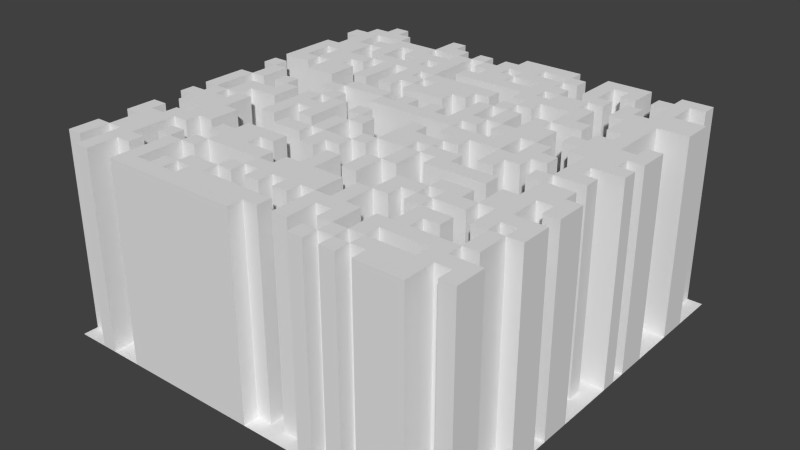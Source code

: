 # Source: test_maze.blend  (saved by Blender 2.68.0; exported with 4.5.12 LTS)
import bpy
from mathutils import Matrix  # noqa: F401  (used for matrix-valued properties, if any)

bpy.ops.wm.read_factory_settings(use_empty=True)
scene = bpy.context.scene
scene.name = 'Scene'

# ---- collections
col_collection_1 = bpy.data.collections.new('Collection 1'); scene.collection.children.link(col_collection_1)

# ---- world
world_world = bpy.data.worlds.new('World'); scene.world = world_world
world_world.color = (0.05088, 0.05088, 0.05088)
world_world.use_sun_shadow = False
world_world.sun_shadow_jitter_overblur = 0.0
world_world.cycles.sampling_method = 'MANUAL'
world_world.cycles.sample_map_resolution = 256

# ---- meshes
me_grid_001 = bpy.data.meshes.new('Grid.001')
me_grid_001.from_pydata([(1.0, -1.0, 0.0), (0.7778, -1.0, 0.0), (0.5556, -1.0, 0.0), (0.3333, -1.0, 0.0), (0.1111, -1.0, 0.0), (-0.1111, -1.0, 0.0), (-0.3333, -1.0, 0.0), (-0.5556, -1.0, 0.0), (-0.7778, -1.0, 0.0), (-1.0, -1.0, 0.0), (1.0, -0.7778, 0.0), (0.7778, -0.7778, 0.0), (0.5556, -0.7778, 0.0), (0.3333, -0.7778, 0.0), (0.1111, -0.7778, 0.0), (-0.1111, -0.7778, 0.0), (-0.3333, -0.7778, 0.0), (-0.5556, -0.7778, 0.0), (-0.7778, -0.7778, 0.0), (-1.0, -0.7778, 0.0), (1.0, -0.5556, 0.0), (0.7778, -0.5556, 0.0), (0.5556, -0.5556, 0.0), (0.3333, -0.5556, 0.0), (0.1111, -0.5556, 0.0), (-0.1111, -0.5556, 0.0), (-0.3333, -0.5556, 0.0), (-0.5556, -0.5556, 0.0), (-0.7778, -0.5556, 0.0), (-1.0, -0.5556, 0.0), (1.0, -0.3333, 0.0), (0.5556, -0.3333, 0.0), (0.3333, -0.3333, 0.0), (0.1111, -0.3333, 0.0), (-0.1111, -0.3333, 0.0), (-0.3333, -0.3333, 0.0), (-0.5556, -0.3333, 0.0), (-1.0, -0.3333, 0.0), (1.0, -0.1111, 0.0), (0.7778, -0.1111, 0.0), (0.5556, -0.1111, 0.0), (0.3333, -0.1111, 0.0), (-0.1111, -0.1111, 0.0), (-0.3333, -0.1111, 0.0), (-0.5556, -0.1111, 0.0), (-0.7778, -0.1111, 0.0), (-1.0, -0.1111, 0.0), (1.0, 0.1111, 0.0), (0.7778, 0.1111, 0.0), (0.5556, 0.1111, 0.0), (0.3333, 0.1111, 0.0), (0.1111, 0.1111, 0.0), (-0.1111, 0.1111, 0.0), (-0.3333, 0.1111, 0.0), (-0.5556, 0.1111, 0.0), (-0.7778, 0.1111, 0.0), (-1.0, 0.1111, 0.0), (1.0, 0.3333, 0.0), (0.5556, 0.3333, 0.0), (0.3333, 0.3333, 0.0), (0.1111, 0.3333, 0.0), (-0.1111, 0.3333, 0.0), (-0.3333, 0.3333, 0.0), (-0.5556, 0.3333, 0.0), (-0.7778, 0.3333, 0.0), (-1.0, 0.3333, 0.0), (1.0, 0.5556, 0.0), (0.5556, 0.5556, 0.0), (0.3333, 0.5556, 0.0), (0.1111, 0.5556, 0.0), (-0.1111, 0.5556, 0.0), (-0.3333, 0.5556, 0.0), (-0.5556, 0.5556, 0.0), (-0.7778, 0.5556, 0.0), (-1.0, 0.5556, 0.0), (1.0, 0.7778, 0.0), (0.7778, 0.7778, 0.0), (0.5556, 0.7778, 0.0), (0.3333, 0.7778, 0.0), (0.1111, 0.7778, 0.0), (-0.1111, 0.7778, 0.0), (-0.3333, 0.7778, 0.0), (-0.5556, 0.7778, 0.0), (-0.7778, 0.7778, 0.0), (-1.0, 0.7778, 0.0), (1.0, 1.0, 0.0), (0.7778, 1.0, 0.0), (0.5556, 1.0, 0.0), (0.3333, 1.0, 0.0), (0.1111, 1.0, 0.0), (-0.1111, 1.0, 0.0), (-0.3333, 1.0, 0.0), (-0.5556, 1.0, 0.0), (-0.7778, 1.0, 0.0), (-1.0, 1.0, 0.0), (0.9259, -1.0, 0.0), (0.8519, -1.0, 0.0), (0.7037, -1.0, 0.0), (0.6296, -1.0, 0.0), (0.4815, -1.0, 0.0), (0.4074, -1.0, 0.0), (0.2593, -1.0, 0.0), (0.1852, -1.0, 0.0), (0.03704, -1.0, 0.0), (-0.03704, -1.0, 0.0), (-0.1852, -1.0, 0.0), (-0.2593, -1.0, 0.0), (-0.4074, -1.0, 0.0), (-0.4815, -1.0, 0.0), (-0.6296, -1.0, 0.0), (-0.7037, -1.0, 0.0), (-0.8519, -1.0, 0.0), (-0.9259, -1.0, 0.0), (0.9259, -0.7778, 0.0), (0.8519, -0.7778, 0.0), (0.7037, -0.7778, 0.0), (0.6296, -0.7778, 0.0), (0.4815, -0.7778, 0.0), (0.4074, -0.7778, 0.0), (0.2593, -0.7778, 0.0), (0.1852, -0.7778, 0.0), (0.03704, -0.7778, 0.0), (-0.03704, -0.7778, 0.0), (-0.1852, -0.7778, 0.0), (-0.2593, -0.7778, 0.0), (-0.4074, -0.7778, 0.0), (-0.4815, -0.7778, 0.0), (-0.6296, -0.7778, 0.0), (-0.7037, -0.7778, 0.0), (-0.8519, -0.7778, 0.0), (-0.9259, -0.7778, 0.0), (0.3333, -0.9259, 0.0), (0.3333, -0.8519, 0.0), (0.1111, -0.8519, 0.0), (0.1111, -0.9259, 0.0), (-0.1111, -0.8519, 0.0), (-0.3333, -0.8519, 0.0), (-0.3333, -0.9259, 0.0), (-0.5556, -0.8519, 0.0), (-0.5556, -0.9259, 0.0), (1.0, -0.9259, 0.0), (1.0, -0.8519, 0.0), (0.7778, -0.8519, 0.0), (-0.7778, -0.8519, 0.0), (-0.7778, -0.9259, 0.0), (0.5556, -0.8519, 0.0), (0.5556, -0.9259, 0.0), (-1.0, -0.8519, 0.0), (-1.0, -0.9259, 0.0), (0.9259, -0.5556, 0.0), (0.8519, -0.5556, 0.0), (0.7037, -0.5556, 0.0), (0.6296, -0.5556, 0.0), (0.4815, -0.5556, 0.0), (0.4074, -0.5556, 0.0), (0.2593, -0.5556, 0.0), (0.1852, -0.5556, 0.0), (0.03704, -0.5556, 0.0), (-0.03704, -0.5556, 0.0), (-0.1852, -0.5556, 0.0), (-0.2593, -0.5556, 0.0), (-0.4815, -0.5556, 0.0), (-0.6296, -0.5556, 0.0), (-0.7037, -0.5556, 0.0), (-0.8519, -0.5556, 0.0), (-0.9259, -0.5556, 0.0), (1.0, -0.7037, 0.0), (1.0, -0.6296, 0.0), (0.7778, -0.6296, 0.0), (0.7778, -0.7037, 0.0), (-0.5556, -0.7037, 0.0), (-0.5556, -0.6296, 0.0), (-0.7778, -0.6296, 0.0), (-0.7778, -0.7037, 0.0), (0.5556, -0.6296, 0.0), (0.5556, -0.7037, 0.0), (-1.0, -0.6296, 0.0), (-1.0, -0.7037, 0.0), (0.3333, -0.6296, 0.0), (0.3333, -0.7037, 0.0), (0.1111, -0.7037, 0.0), (-0.1111, -0.6296, 0.0), (-0.1111, -0.7037, 0.0), (-0.3333, -0.6296, 0.0), (-0.3333, -0.7037, 0.0), (0.9259, -0.3333, 0.0), (0.8519, -0.3333, 0.0), (0.7037, -0.3333, 0.0), (0.6296, -0.3333, 0.0), (0.4815, -0.3333, 0.0), (0.4074, -0.3333, 0.0), (0.2593, -0.3333, 0.0), (0.1852, -0.3333, 0.0), (0.03704, -0.3333, 0.0), (-0.03704, -0.3333, 0.0), (-0.1852, -0.3333, 0.0), (-0.2593, -0.3333, 0.0), (-0.4074, -0.3333, 0.0), (-0.4815, -0.3333, 0.0), (-0.6296, -0.3333, 0.0), (-0.7037, -0.3333, 0.0), (-0.9259, -0.3333, 0.0), (-0.3333, -0.4815, 0.0), (-0.3333, -0.4074, 0.0), (-0.5556, -0.4074, 0.0), (-0.5556, -0.4815, 0.0), (1.0, -0.4815, 0.0), (1.0, -0.4074, 0.0), (0.7778, -0.4074, 0.0), (0.7778, -0.4815, 0.0), (-0.7778, -0.4074, 0.0), (-0.7778, -0.4815, 0.0), (0.5556, -0.4074, 0.0), (0.5556, -0.4815, 0.0), (-1.0, -0.4074, 0.0), (-1.0, -0.4815, 0.0), (0.3333, -0.4074, 0.0), (0.3333, -0.4815, 0.0), (0.1111, -0.4074, 0.0), (0.1111, -0.4815, 0.0), (-0.1111, -0.4074, 0.0), (-0.1111, -0.4815, 0.0), (0.9259, -0.1111, 0.0), (0.8519, -0.1111, 0.0), (0.7037, -0.1111, 0.0), (0.6296, -0.1111, 0.0), (0.4815, -0.1111, 0.0), (0.4074, -0.1111, 0.0), (0.2593, -0.1111, 0.0), (0.1852, -0.1111, 0.0), (0.03704, -0.1111, 0.0), (-0.03704, -0.1111, 0.0), (-0.1852, -0.1111, 0.0), (-0.2593, -0.1111, 0.0), (-0.4074, -0.1111, 0.0), (-0.4815, -0.1111, 0.0), (-0.6296, -0.1111, 0.0), (-0.7037, -0.1111, 0.0), (-0.8519, -0.1111, 0.0), (-0.9259, -0.1111, 0.0), (-0.3333, -0.2593, 0.0), (-0.3333, -0.1852, 0.0), (-0.5556, -0.1852, 0.0), (-0.5556, -0.2593, 0.0), (1.0, -0.2593, 0.0), (1.0, -0.1852, 0.0), (0.7778, -0.1852, 0.0), (0.7778, -0.2593, 0.0), (-0.7778, -0.1852, 0.0), (-0.7778, -0.2593, 0.0), (0.5556, -0.1852, 0.0), (0.5556, -0.2593, 0.0), (-1.0, -0.1852, 0.0), (-1.0, -0.2593, 0.0), (0.3333, -0.1852, 0.0), (0.3333, -0.2593, 0.0), (0.1111, -0.1852, 0.0), (0.1111, -0.2593, 0.0), (-0.1111, -0.1852, 0.0), (-0.1111, -0.2593, 0.0), (0.9259, 0.1111, 0.0), (0.8519, 0.1111, 0.0), (0.7037, 0.1111, 0.0), (0.6296, 0.1111, 0.0), (0.4815, 0.1111, 0.0), (0.4074, 0.1111, 0.0), (0.2593, 0.1111, 0.0), (0.1852, 0.1111, 0.0), (0.03704, 0.1111, 0.0), (-0.03704, 0.1111, 0.0), (-0.1852, 0.1111, 0.0), (-0.2593, 0.1111, 0.0), (-0.4074, 0.1111, 0.0), (-0.4815, 0.1111, 0.0), (-0.6296, 0.1111, 0.0), (-0.7037, 0.1111, 0.0), (-0.8519, 0.1111, 0.0), (-0.9259, 0.1111, 0.0), (-0.1111, -0.03704, 0.0), (-0.1111, 0.03704, 0.0), (-0.3333, 0.03704, 0.0), (-0.3333, -0.03704, 0.0), (-0.5556, 0.03704, 0.0), (-0.5556, -0.03704, 0.0), (1.0, -0.03704, 0.0), (1.0, 0.03704, 0.0), (0.7778, 0.03704, 0.0), (0.7778, -0.03704, 0.0), (-0.7778, 0.03704, 0.0), (-0.7778, -0.03704, 0.0), (0.5556, 0.03704, 0.0), (0.5556, -0.03704, 0.0), (-1.0, 0.03704, 0.0), (-1.0, -0.03704, 0.0), (0.3333, 0.03704, 0.0), (0.3333, -0.03704, 0.0), (0.1111, 0.03704, 0.0), (0.1111, -0.03704, 0.0), (0.9259, 0.3333, 0.0), (0.8519, 0.3333, 0.0), (0.7037, 0.3333, 0.0), (0.6296, 0.3333, 0.0), (0.4815, 0.3333, 0.0), (0.4074, 0.3333, 0.0), (0.2593, 0.3333, 0.0), (0.1852, 0.3333, 0.0), (0.03704, 0.3333, 0.0), (-0.03704, 0.3333, 0.0), (-0.1852, 0.3333, 0.0), (-0.2593, 0.3333, 0.0), (-0.4074, 0.3333, 0.0), (-0.4815, 0.3333, 0.0), (-0.6296, 0.3333, 0.0), (-0.8519, 0.3333, 0.0), (-0.9259, 0.3333, 0.0), (-0.1111, 0.1852, 0.0), (-0.1111, 0.2593, 0.0), (-0.3333, 0.2593, 0.0), (-0.3333, 0.1852, 0.0), (-0.5556, 0.2593, 0.0), (-0.5556, 0.1852, 0.0), (1.0, 0.1852, 0.0), (1.0, 0.2593, 0.0), (0.7778, 0.1852, 0.0), (-0.7778, 0.2593, 0.0), (-0.7778, 0.1852, 0.0), (0.5556, 0.2593, 0.0), (0.5556, 0.1852, 0.0), (-1.0, 0.2593, 0.0), (-1.0, 0.1852, 0.0), (0.3333, 0.2593, 0.0), (0.3333, 0.1852, 0.0), (0.1111, 0.2593, 0.0), (0.1111, 0.1852, 0.0), (0.9259, 0.5556, 0.0), (0.8519, 0.5556, 0.0), (0.7037, 0.5556, 0.0), (0.6296, 0.5556, 0.0), (0.4815, 0.5556, 0.0), (0.4074, 0.5556, 0.0), (0.2593, 0.5556, 0.0), (0.1852, 0.5556, 0.0), (0.03704, 0.5556, 0.0), (-0.03704, 0.5556, 0.0), (-0.1852, 0.5556, 0.0), (-0.2593, 0.5556, 0.0), (-0.4074, 0.5556, 0.0), (-0.4815, 0.5556, 0.0), (-0.6296, 0.5556, 0.0), (-0.7037, 0.5556, 0.0), (-0.8519, 0.5556, 0.0), (-0.9259, 0.5556, 0.0), (0.1111, 0.4074, 0.0), (0.1111, 0.4815, 0.0), (-0.3333, 0.4815, 0.0), (-0.3333, 0.4074, 0.0), (-0.5556, 0.4815, 0.0), (-0.5556, 0.4074, 0.0), (1.0, 0.4074, 0.0), (1.0, 0.4815, 0.0), (0.7778, 0.4815, 0.0), (0.7778, 0.4074, 0.0), (-0.7778, 0.4074, 0.0), (0.5556, 0.4815, 0.0), (0.5556, 0.4074, 0.0), (-1.0, 0.4815, 0.0), (-1.0, 0.4074, 0.0), (0.3333, 0.4815, 0.0), (0.3333, 0.4074, 0.0), (0.9259, 0.7778, 0.0), (0.8519, 0.7778, 0.0), (0.7037, 0.7778, 0.0), (0.6296, 0.7778, 0.0), (0.4815, 0.7778, 0.0), (0.4074, 0.7778, 0.0), (0.2593, 0.7778, 0.0), (0.1852, 0.7778, 0.0), (0.03704, 0.7778, 0.0), (-0.03704, 0.7778, 0.0), (-0.1852, 0.7778, 0.0), (-0.2593, 0.7778, 0.0), (-0.4074, 0.7778, 0.0), (-0.4815, 0.7778, 0.0), (-0.6296, 0.7778, 0.0), (-0.7037, 0.7778, 0.0), (-0.8519, 0.7778, 0.0), (-0.9259, 0.7778, 0.0), (0.1111, 0.6296, 0.0), (0.1111, 0.7037, 0.0), (-0.1111, 0.7037, 0.0), (-0.1111, 0.6296, 0.0), (-0.3333, 0.7037, 0.0), (-0.3333, 0.6296, 0.0), (-0.5556, 0.7037, 0.0), (-0.5556, 0.6296, 0.0), (1.0, 0.6296, 0.0), (1.0, 0.7037, 0.0), (0.7778, 0.7037, 0.0), (-0.7778, 0.7037, 0.0), (-0.7778, 0.6296, 0.0), (0.5556, 0.7037, 0.0), (0.5556, 0.6296, 0.0), (-1.0, 0.7037, 0.0), (-1.0, 0.6296, 0.0), (0.3333, 0.7037, 0.0), (0.3333, 0.6296, 0.0), (0.9259, 1.0, 0.0), (0.8519, 1.0, 0.0), (0.7037, 1.0, 0.0), (0.6296, 1.0, 0.0), (0.4815, 1.0, 0.0), (0.4074, 1.0, 0.0), (0.2593, 1.0, 0.0), (0.1852, 1.0, 0.0), (0.03704, 1.0, 0.0), (-0.03704, 1.0, 0.0), (-0.1852, 1.0, 0.0), (-0.2593, 1.0, 0.0), (-0.4074, 1.0, 0.0), (-0.4815, 1.0, 0.0), (-0.6296, 1.0, 0.0), (-0.7037, 1.0, 0.0), (-0.8519, 1.0, 0.0), (-0.9259, 1.0, 0.0), (0.3333, 0.8519, 0.0), (0.3333, 0.9259, 0.0), (0.1111, 0.9259, 0.0), (0.1111, 0.8519, 0.0), (-0.1111, 0.9259, 0.0), (-0.1111, 0.8519, 0.0), (-0.3333, 0.9259, 0.0), (-0.3333, 0.8519, 0.0), (-0.5556, 0.9259, 0.0), (-0.5556, 0.8519, 0.0), (1.0, 0.8519, 0.0), (1.0, 0.9259, 0.0), (0.7778, 0.9259, 0.0), (0.7778, 0.8519, 0.0), (-0.7778, 0.9259, 0.0), (-0.7778, 0.8519, 0.0), (0.5556, 0.9259, 0.0), (0.5556, 0.8519, 0.0), (-1.0, 0.9259, 0.0), (-1.0, 0.8519, 0.0), (0.1852, -0.9259, 0.0), (0.1852, -0.8519, 0.0), (0.2593, -0.9259, 0.0), (0.2593, -0.8519, 0.0), (-0.03704, -0.8519, 0.0), (0.03704, -0.9259, 0.0), (0.03704, -0.8519, 0.0), (-0.2593, -0.8519, 0.0), (-0.1852, -0.8519, 0.0), (-0.4815, -0.9259, 0.0), (-0.4815, -0.8519, 0.0), (-0.4074, -0.9259, 0.0), (-0.4074, -0.8519, 0.0), (0.8519, -0.9259, 0.0), (0.8519, -0.8519, 0.0), (0.9259, -0.9259, 0.0), (0.9259, -0.8519, 0.0), (-0.7037, -0.9259, 0.0), (-0.7037, -0.8519, 0.0), (-0.6296, -0.9259, 0.0), (-0.6296, -0.8519, 0.0), (0.6296, -0.9259, 0.0), (0.6296, -0.8519, 0.0), (0.7037, -0.8519, 0.0), (-0.9259, -0.9259, 0.0), (-0.9259, -0.8519, 0.0), (-0.8519, -0.9259, 0.0), (-0.8519, -0.8519, 0.0), (0.4074, -0.9259, 0.0), (0.4074, -0.8519, 0.0), (0.4815, -0.9259, 0.0), (0.4815, -0.8519, 0.0), (0.8519, -0.7037, 0.0), (0.8519, -0.6296, 0.0), (0.9259, -0.7037, 0.0), (0.9259, -0.6296, 0.0), (-0.7037, -0.7037, 0.0), (-0.7037, -0.6296, 0.0), (-0.6296, -0.7037, 0.0), (-0.6296, -0.6296, 0.0), (0.6296, -0.7037, 0.0), (0.6296, -0.6296, 0.0), (0.7037, -0.7037, 0.0), (0.7037, -0.6296, 0.0), (-0.9259, -0.7037, 0.0), (-0.9259, -0.6296, 0.0), (0.4074, -0.7037, 0.0), (0.4074, -0.6296, 0.0), (0.4815, -0.7037, 0.0), (0.4815, -0.6296, 0.0), (0.1852, -0.7037, 0.0), (0.1852, -0.6296, 0.0), (0.2593, -0.7037, 0.0), (0.2593, -0.6296, 0.0), (-0.03704, -0.7037, 0.0), (0.03704, -0.7037, 0.0), (-0.2593, -0.7037, 0.0), (-0.2593, -0.6296, 0.0), (-0.1852, -0.7037, 0.0), (-0.1852, -0.6296, 0.0), (-0.4815, -0.7037, 0.0), (-0.4815, -0.6296, 0.0), (-0.4074, -0.7037, 0.0), (-0.4074, -0.6296, 0.0), (-0.4815, -0.4815, 0.0), (-0.4815, -0.4074, 0.0), (-0.4074, -0.4074, 0.0), (0.8519, -0.4815, 0.0), (0.8519, -0.4074, 0.0), (0.9259, -0.4815, 0.0), (0.9259, -0.4074, 0.0), (-0.7037, -0.4815, 0.0), (-0.6296, -0.4815, 0.0), (-0.6296, -0.4074, 0.0), (0.6296, -0.4815, 0.0), (0.6296, -0.4074, 0.0), (0.7037, -0.4815, 0.0), (0.7037, -0.4074, 0.0), (-0.9259, -0.4815, 0.0), (-0.9259, -0.4074, 0.0), (-0.8519, -0.4815, 0.0), (-0.8519, -0.4074, 0.0), (0.4074, -0.4815, 0.0), (0.4074, -0.4074, 0.0), (0.4815, -0.4815, 0.0), (0.4815, -0.4074, 0.0), (0.1852, -0.4815, 0.0), (0.1852, -0.4074, 0.0), (0.2593, -0.4815, 0.0), (0.2593, -0.4074, 0.0), (-0.03704, -0.4815, 0.0), (-0.03704, -0.4074, 0.0), (0.03704, -0.4815, 0.0), (0.03704, -0.4074, 0.0), (-0.2593, -0.4815, 0.0), (-0.2593, -0.4074, 0.0), (-0.1852, -0.4815, 0.0), (-0.1852, -0.4074, 0.0), (-0.4815, -0.2593, 0.0), (-0.4815, -0.1852, 0.0), (-0.4074, -0.2593, 0.0), (-0.4074, -0.1852, 0.0), (0.8519, -0.2593, 0.0), (0.9259, -0.2593, 0.0), (0.9259, -0.1852, 0.0), (-0.7037, -0.2593, 0.0), (-0.7037, -0.1852, 0.0), (-0.6296, -0.2593, 0.0), (-0.6296, -0.1852, 0.0), (0.6296, -0.2593, 0.0), (0.6296, -0.1852, 0.0), (0.7037, -0.2593, 0.0), (0.7037, -0.1852, 0.0), (-0.9259, -0.2593, 0.0), (-0.9259, -0.1852, 0.0), (-0.8519, -0.2593, 0.0), (-0.8519, -0.1852, 0.0), (0.4074, -0.2593, 0.0), (0.4074, -0.1852, 0.0), (0.4815, -0.2593, 0.0), (0.4815, -0.1852, 0.0), (0.1852, -0.2593, 0.0), (0.1852, -0.1852, 0.0), (0.2593, -0.2593, 0.0), (0.2593, -0.1852, 0.0), (-0.03704, -0.2593, 0.0), (-0.03704, -0.1852, 0.0), (0.03704, -0.2593, 0.0), (0.03704, -0.1852, 0.0), (-0.2593, -0.2593, 0.0), (-0.2593, -0.1852, 0.0), (-0.1852, -0.2593, 0.0), (-0.1852, -0.1852, 0.0), (-0.2593, -0.03704, 0.0), (-0.2593, 0.03704, 0.0), (-0.1852, -0.03704, 0.0), (-0.1852, 0.03704, 0.0), (-0.4815, -0.03704, 0.0), (-0.4815, 0.03704, 0.0), (-0.4074, -0.03704, 0.0), (-0.4074, 0.03704, 0.0), (0.8519, -0.03704, 0.0), (0.8519, 0.03704, 0.0), (0.9259, -0.03704, 0.0), (0.9259, 0.03704, 0.0), (-0.7037, -0.03704, 0.0), (-0.7037, 0.03704, 0.0), (-0.6296, -0.03704, 0.0), (-0.6296, 0.03704, 0.0), (0.6296, -0.03704, 0.0), (0.6296, 0.03704, 0.0), (0.7037, -0.03704, 0.0), (0.7037, 0.03704, 0.0), (-0.9259, -0.03704, 0.0), (-0.9259, 0.03704, 0.0), (-0.8519, -0.03704, 0.0), (-0.8519, 0.03704, 0.0), (0.4074, -0.03704, 0.0), (0.4074, 0.03704, 0.0), (0.4815, -0.03704, 0.0), (0.4815, 0.03704, 0.0), (0.1852, -0.03704, 0.0), (0.1852, 0.03704, 0.0), (0.2593, -0.03704, 0.0), (0.2593, 0.03704, 0.0), (-0.03704, -0.03704, 0.0), (-0.03704, 0.03704, 0.0), (0.03704, -0.03704, 0.0), (0.03704, 0.03704, 0.0), (-0.2593, 0.1852, 0.0), (-0.2593, 0.2593, 0.0), (-0.1852, 0.1852, 0.0), (-0.1852, 0.2593, 0.0), (-0.4815, 0.1852, 0.0), (-0.4815, 0.2593, 0.0), (-0.4074, 0.1852, 0.0), (-0.4074, 0.2593, 0.0), (0.9259, 0.1852, 0.0), (0.9259, 0.2593, 0.0), (-0.7037, 0.1852, 0.0), (-0.7037, 0.2593, 0.0), (-0.6296, 0.1852, 0.0), (-0.6296, 0.2593, 0.0), (0.6296, 0.1852, 0.0), (0.6296, 0.2593, 0.0), (0.7037, 0.1852, 0.0), (0.7037, 0.2593, 0.0), (-0.9259, 0.1852, 0.0), (-0.9259, 0.2593, 0.0), (-0.8519, 0.1852, 0.0), (-0.8519, 0.2593, 0.0), (0.4074, 0.1852, 0.0), (0.4074, 0.2593, 0.0), (0.4815, 0.1852, 0.0), (0.1852, 0.1852, 0.0), (0.1852, 0.2593, 0.0), (0.2593, 0.1852, 0.0), (0.2593, 0.2593, 0.0), (-0.03704, 0.1852, 0.0), (-0.03704, 0.2593, 0.0), (0.03704, 0.1852, 0.0), (0.03704, 0.2593, 0.0), (-0.03704, 0.4074, 0.0), (0.03704, 0.4074, 0.0), (0.03704, 0.4815, 0.0), (-0.2593, 0.4074, 0.0), (-0.2593, 0.4815, 0.0), (-0.1852, 0.4074, 0.0), (-0.1852, 0.4815, 0.0), (-0.4815, 0.4074, 0.0), (-0.4815, 0.4815, 0.0), (-0.4074, 0.4074, 0.0), (-0.4074, 0.4815, 0.0), (0.8519, 0.4074, 0.0), (0.8519, 0.4815, 0.0), (0.9259, 0.4074, 0.0), (0.9259, 0.4815, 0.0), (-0.7037, 0.4074, 0.0), (-0.7037, 0.4815, 0.0), (-0.6296, 0.4074, 0.0), (-0.6296, 0.4815, 0.0), (0.6296, 0.4074, 0.0), (0.6296, 0.4815, 0.0), (0.7037, 0.4074, 0.0), (0.7037, 0.4815, 0.0), (-0.9259, 0.4074, 0.0), (-0.9259, 0.4815, 0.0), (-0.8519, 0.4074, 0.0), (-0.8519, 0.4815, 0.0), (0.4074, 0.4074, 0.0), (0.4074, 0.4815, 0.0), (0.4815, 0.4074, 0.0), (0.4815, 0.4815, 0.0), (0.1852, 0.4074, 0.0), (0.1852, 0.4815, 0.0), (0.2593, 0.4074, 0.0), (0.2593, 0.4815, 0.0), (-0.03704, 0.6296, 0.0), (0.03704, 0.6296, 0.0), (0.03704, 0.7037, 0.0), (-0.2593, 0.6296, 0.0), (-0.2593, 0.7037, 0.0), (-0.1852, 0.6296, 0.0), (-0.1852, 0.7037, 0.0), (-0.4815, 0.6296, 0.0), (-0.4815, 0.7037, 0.0), (-0.4074, 0.6296, 0.0), (-0.4074, 0.7037, 0.0), (0.8519, 0.6296, 0.0), (0.9259, 0.6296, 0.0), (-0.7037, 0.6296, 0.0), (-0.7037, 0.7037, 0.0), (-0.6296, 0.6296, 0.0), (-0.6296, 0.7037, 0.0), (0.6296, 0.6296, 0.0), (0.6296, 0.7037, 0.0), (0.7037, 0.6296, 0.0), (0.7037, 0.7037, 0.0), (-0.9259, 0.6296, 0.0), (-0.9259, 0.7037, 0.0), (-0.8519, 0.7037, 0.0), (0.4074, 0.7037, 0.0), (0.4815, 0.6296, 0.0), (0.4815, 0.7037, 0.0), (0.1852, 0.6296, 0.0), (0.1852, 0.7037, 0.0), (0.2593, 0.6296, 0.0), (0.2593, 0.7037, 0.0), (0.1852, 0.8519, 0.0), (0.1852, 0.9259, 0.0), (0.2593, 0.8519, 0.0), (0.2593, 0.9259, 0.0), (-0.03704, 0.8519, 0.0), (-0.03704, 0.9259, 0.0), (0.03704, 0.8519, 0.0), (-0.2593, 0.8519, 0.0), (-0.2593, 0.9259, 0.0), (-0.1852, 0.8519, 0.0), (-0.1852, 0.9259, 0.0), (-0.4815, 0.8519, 0.0), (-0.4815, 0.9259, 0.0), (-0.4074, 0.8519, 0.0), (-0.4074, 0.9259, 0.0), (0.8519, 0.8519, 0.0), (0.8519, 0.9259, 0.0), (0.9259, 0.8519, 0.0), (0.9259, 0.9259, 0.0), (-0.7037, 0.8519, 0.0), (-0.7037, 0.9259, 0.0), (-0.6296, 0.8519, 0.0), (-0.6296, 0.9259, 0.0), (0.6296, 0.8519, 0.0), (0.6296, 0.9259, 0.0), (0.7037, 0.8519, 0.0), (0.7037, 0.9259, 0.0), (-0.9259, 0.8519, 0.0), (-0.9259, 0.9259, 0.0), (-0.8519, 0.8519, 0.0), (-0.8519, 0.9259, 0.0), (0.4074, 0.8519, 0.0), (0.4074, 0.9259, 0.0), (0.4815, 0.8519, 0.0), (0.4815, 0.9259, 0.0), (0.7778, -1.0, 0.9605), (0.5556, -1.0, 0.9605), (0.3333, -1.0, 0.9605), (-0.1111, -1.0, 0.9605), (-0.3333, -1.0, 0.9605), (-0.5556, -1.0, 0.9605), (-0.7778, -1.0, 0.9605), (1.0, -0.7778, 0.9605), (0.7778, -0.7778, 0.9605), (0.5556, -0.7778, 0.9605), (0.3333, -0.7778, 0.9605), (0.1111, -0.7778, 0.9605), (-0.1111, -0.7778, 0.9605), (-0.3333, -0.7778, 0.9605), (-0.5556, -0.7778, 0.9605), (-0.7778, -0.7778, 0.9605), (-1.0, -0.7778, 0.9605), (1.0, -0.5556, 0.9605), (0.7778, -0.5556, 0.9605), (0.5556, -0.5556, 0.9605), (0.3333, -0.5556, 0.9605), (0.1111, -0.5556, 0.9605), (-0.1111, -0.5556, 0.9605), (-0.3333, -0.5556, 0.9605), (-0.5556, -0.5556, 0.9605), (-0.7778, -0.5556, 0.9605), (-1.0, -0.5556, 0.9605), (1.0, -0.3333, 0.9605), (0.7778, -0.3333, 0.9605), (0.5556, -0.3333, 0.9605), (0.1111, -0.3333, 0.9605), (-0.1111, -0.3333, 0.9605), (-0.3333, -0.3333, 0.9605), (-0.7778, -0.3333, 0.9605), (-1.0, -0.3333, 0.9605), (0.7778, -0.1111, 0.9605), (0.5556, -0.1111, 0.9605), (0.3333, -0.1111, 0.9605), (0.1111, -0.1111, 0.9605), (-0.1111, -0.1111, 0.9605), (-0.3333, -0.1111, 0.9605), (-0.5556, -0.1111, 0.9605), (-0.7778, -0.1111, 0.9605), (-1.0, -0.1111, 0.9605), (1.0, 0.1111, 0.9605), (0.7778, 0.1111, 0.9605), (0.5556, 0.1111, 0.9605), (0.3333, 0.1111, 0.9605), (0.1111, 0.1111, 0.9605), (-0.1111, 0.1111, 0.9605), (-0.5556, 0.1111, 0.9605), (-0.7778, 0.1111, 0.9605), (1.0, 0.3333, 0.9605), (0.7778, 0.3333, 0.9605), (0.5556, 0.3333, 0.9605), (0.3333, 0.3333, 0.9605), (0.1111, 0.3333, 0.9605), (-0.1111, 0.3333, 0.9605), (-0.3333, 0.3333, 0.9605), (-0.5556, 0.3333, 0.9605), (-0.7778, 0.3333, 0.9605), (-1.0, 0.3333, 0.9605), (0.7778, 0.5556, 0.9605), (0.5556, 0.5556, 0.9605), (0.3333, 0.5556, 0.9605), (0.1111, 0.5556, 0.9605), (-0.1111, 0.5556, 0.9605), (-0.3333, 0.5556, 0.9605), (-0.5556, 0.5556, 0.9605), (-0.7778, 0.5556, 0.9605), (-1.0, 0.5556, 0.9605), (1.0, 0.7778, 0.9605), (0.7778, 0.7778, 0.9605), (0.5556, 0.7778, 0.9605), (0.3333, 0.7778, 0.9605), (0.1111, 0.7778, 0.9605), (-0.1111, 0.7778, 0.9605), (-0.3333, 0.7778, 0.9605), (-0.5556, 0.7778, 0.9605), (-0.7778, 0.7778, 0.9605), (-1.0, 0.7778, 0.9605), (0.7778, 1.0, 0.9605), (0.5556, 1.0, 0.9605), (0.1111, 1.0, 0.9605), (-0.7778, 1.0, 0.9605), (0.8519, -1.0, 0.9605), (0.7037, -1.0, 0.9605), (0.6296, -1.0, 0.9605), (0.4815, -1.0, 0.9605), (0.4074, -1.0, 0.9605), (0.03704, -1.0, 0.9605), (-0.03704, -1.0, 0.9605), (-0.1852, -1.0, 0.9605), (-0.2593, -1.0, 0.9605), (-0.4074, -1.0, 0.9605), (-0.4815, -1.0, 0.9605), (-0.6296, -1.0, 0.9605), (-0.8519, -1.0, 0.9605), (0.9259, -0.7778, 0.9605), (0.8519, -0.7778, 0.9605), (0.7037, -0.7778, 0.9605), (0.6296, -0.7778, 0.9605), (0.4815, -0.7778, 0.9605), (0.4074, -0.7778, 0.9605), (0.2593, -0.7778, 0.9605), (0.1852, -0.7778, 0.9605), (0.03704, -0.7778, 0.9605), (-0.03704, -0.7778, 0.9605), (-0.1852, -0.7778, 0.9605), (-0.2593, -0.7778, 0.9605), (-0.4074, -0.7778, 0.9605), (-0.6296, -0.7778, 0.9605), (-0.7037, -0.7778, 0.9605), (-0.8519, -0.7778, 0.9605), (-0.9259, -0.7778, 0.9605), (0.3333, -0.9259, 0.9605), (0.3333, -0.8519, 0.9605), (0.1111, -0.8519, 0.9605), (0.1111, -0.9259, 0.9605), (-0.1111, -0.8519, 0.9605), (-0.1111, -0.9259, 0.9605), (-0.3333, -0.8519, 0.9605), (-0.3333, -0.9259, 0.9605), (-0.5556, -0.8519, 0.9605), (-0.5556, -0.9259, 0.9605), (1.0, -0.9259, 0.9605), (1.0, -0.8519, 0.9605), (0.7778, -0.8519, 0.9605), (0.7778, -0.9259, 0.9605), (-0.7778, -0.8519, 0.9605), (-0.7778, -0.9259, 0.9605), (0.5556, -0.8519, 0.9605), (0.5556, -0.9259, 0.9605), (-1.0, -0.8519, 0.9605), (-1.0, -0.9259, 0.9605), (0.9259, -0.5556, 0.9605), (0.8519, -0.5556, 0.9605), (0.7037, -0.5556, 0.9605), (0.6296, -0.5556, 0.9605), (0.4815, -0.5556, 0.9605), (0.4074, -0.5556, 0.9605), (0.2593, -0.5556, 0.9605), (0.1852, -0.5556, 0.9605), (0.03704, -0.5556, 0.9605), (-0.03704, -0.5556, 0.9605), (-0.1852, -0.5556, 0.9605), (-0.2593, -0.5556, 0.9605), (-0.4074, -0.5556, 0.9605), (-0.4815, -0.5556, 0.9605), (-0.7037, -0.5556, 0.9605), (-0.8519, -0.5556, 0.9605), (-0.9259, -0.5556, 0.9605), (0.7778, -0.7037, 0.9605), (-0.5556, -0.7037, 0.9605), (-0.5556, -0.6296, 0.9605), (-0.7778, -0.6296, 0.9605), (-0.7778, -0.7037, 0.9605), (0.5556, -0.6296, 0.9605), (0.5556, -0.7037, 0.9605), (-1.0, -0.6296, 0.9605), (0.3333, -0.6296, 0.9605), (0.3333, -0.7037, 0.9605), (0.1111, -0.6296, 0.9605), (0.1111, -0.7037, 0.9605), (-0.1111, -0.6296, 0.9605), (-0.1111, -0.7037, 0.9605), (-0.3333, -0.6296, 0.9605), (0.9259, -0.3333, 0.9605), (0.8519, -0.3333, 0.9605), (0.7037, -0.3333, 0.9605), (0.6296, -0.3333, 0.9605), (0.4815, -0.3333, 0.9605), (0.2593, -0.3333, 0.9605), (0.1852, -0.3333, 0.9605), (-0.03704, -0.3333, 0.9605), (-0.1852, -0.3333, 0.9605), (-0.2593, -0.3333, 0.9605), (-0.4074, -0.3333, 0.9605), (-0.6296, -0.3333, 0.9605), (-0.7037, -0.3333, 0.9605), (-0.8519, -0.3333, 0.9605), (-0.9259, -0.3333, 0.9605), (-0.3333, -0.4815, 0.9605), (-0.3333, -0.4074, 0.9605), (-0.5556, -0.4815, 0.9605), (1.0, -0.4815, 0.9605), (1.0, -0.4074, 0.9605), (0.7778, -0.4074, 0.9605), (0.7778, -0.4815, 0.9605), (-0.7778, -0.4074, 0.9605), (-0.7778, -0.4815, 0.9605), (0.5556, -0.4074, 0.9605), (0.5556, -0.4815, 0.9605), (-1.0, -0.4815, 0.9605), (0.3333, -0.4074, 0.9605), (0.3333, -0.4815, 0.9605), (0.1111, -0.4074, 0.9605), (0.1111, -0.4815, 0.9605), (-0.1111, -0.4074, 0.9605), (0.9259, -0.1111, 0.9605), (0.8519, -0.1111, 0.9605), (0.7037, -0.1111, 0.9605), (0.4815, -0.1111, 0.9605), (0.4074, -0.1111, 0.9605), (0.2593, -0.1111, 0.9605), (0.1852, -0.1111, 0.9605), (0.03704, -0.1111, 0.9605), (-0.1852, -0.1111, 0.9605), (-0.2593, -0.1111, 0.9605), (-0.4074, -0.1111, 0.9605), (-0.4815, -0.1111, 0.9605), (-0.6296, -0.1111, 0.9605), (-0.7037, -0.1111, 0.9605), (-0.8519, -0.1111, 0.9605), (-0.9259, -0.1111, 0.9605), (-0.3333, -0.2593, 0.9605), (-0.3333, -0.1852, 0.9605), (-0.5556, -0.1852, 0.9605), (-0.5556, -0.2593, 0.9605), (1.0, -0.2593, 0.9605), (1.0, -0.1852, 0.9605), (0.7778, -0.1852, 0.9605), (0.7778, -0.2593, 0.9605), (-0.7778, -0.1852, 0.9605), (-0.7778, -0.2593, 0.9605), (0.5556, -0.1852, 0.9605), (0.5556, -0.2593, 0.9605), (-1.0, -0.1852, 0.9605), (-1.0, -0.2593, 0.9605), (0.3333, -0.1852, 0.9605), (0.3333, -0.2593, 0.9605), (0.1111, -0.1852, 0.9605), (-0.1111, -0.2593, 0.9605), (0.9259, 0.1111, 0.9605), (0.8519, 0.1111, 0.9605), (0.7037, 0.1111, 0.9605), (0.6296, 0.1111, 0.9605), (0.4815, 0.1111, 0.9605), (0.4074, 0.1111, 0.9605), (0.2593, 0.1111, 0.9605), (0.1852, 0.1111, 0.9605), (0.03704, 0.1111, 0.9605), (-0.03704, 0.1111, 0.9605), (-0.1852, 0.1111, 0.9605), (-0.2593, 0.1111, 0.9605), (-0.4074, 0.1111, 0.9605), (-0.4815, 0.1111, 0.9605), (-0.7037, 0.1111, 0.9605), (-0.8519, 0.1111, 0.9605), (-0.9259, 0.1111, 0.9605), (-0.1111, -0.03704, 0.9605), (-0.3333, 0.03704, 0.9605), (-0.3333, -0.03704, 0.9605), (-0.5556, 0.03704, 0.9605), (-0.5556, -0.03704, 0.9605), (0.7778, 0.03704, 0.9605), (0.7778, -0.03704, 0.9605), (-0.7778, 0.03704, 0.9605), (-0.7778, -0.03704, 0.9605), (0.5556, 0.03704, 0.9605), (0.5556, -0.03704, 0.9605), (-1.0, 0.03704, 0.9605), (-1.0, -0.03704, 0.9605), (0.3333, 0.03704, 0.9605), (0.3333, -0.03704, 0.9605), (0.1111, 0.03704, 0.9605), (0.1111, -0.03704, 0.9605), (0.9259, 0.3333, 0.9605), (0.8519, 0.3333, 0.9605), (0.7037, 0.3333, 0.9605), (0.6296, 0.3333, 0.9605), (0.4815, 0.3333, 0.9605), (0.4074, 0.3333, 0.9605), (0.2593, 0.3333, 0.9605), (0.1852, 0.3333, 0.9605), (-0.03704, 0.3333, 0.9605), (-0.1852, 0.3333, 0.9605), (-0.2593, 0.3333, 0.9605), (-0.4074, 0.3333, 0.9605), (-0.4815, 0.3333, 0.9605), (-0.6296, 0.3333, 0.9605), (-0.7037, 0.3333, 0.9605), (-0.8519, 0.3333, 0.9605), (-0.9259, 0.3333, 0.9605), (-0.1111, 0.1852, 0.9605), (-0.1111, 0.2593, 0.9605), (-0.3333, 0.2593, 0.9605), (-0.3333, 0.1852, 0.9605), (-0.5556, 0.1852, 0.9605), (1.0, 0.1852, 0.9605), (1.0, 0.2593, 0.9605), (0.7778, 0.2593, 0.9605), (0.7778, 0.1852, 0.9605), (-0.7778, 0.2593, 0.9605), (0.5556, 0.2593, 0.9605), (0.5556, 0.1852, 0.9605), (-1.0, 0.2593, 0.9605), (-1.0, 0.1852, 0.9605), (0.3333, 0.2593, 0.9605), (0.3333, 0.1852, 0.9605), (0.1111, 0.2593, 0.9605), (0.1111, 0.1852, 0.9605), (0.8519, 0.5556, 0.9605), (0.7037, 0.5556, 0.9605), (0.4815, 0.5556, 0.9605), (0.4074, 0.5556, 0.9605), (0.2593, 0.5556, 0.9605), (0.1852, 0.5556, 0.9605), (0.03704, 0.5556, 0.9605), (-0.03704, 0.5556, 0.9605), (-0.1852, 0.5556, 0.9605), (-0.2593, 0.5556, 0.9605), (-0.4074, 0.5556, 0.9605), (-0.4815, 0.5556, 0.9605), (-0.6296, 0.5556, 0.9605), (-0.7037, 0.5556, 0.9605), (-0.8519, 0.5556, 0.9605), (-0.9259, 0.5556, 0.9605), (0.1111, 0.4074, 0.9605), (0.1111, 0.4815, 0.9605), (-0.1111, 0.4815, 0.9605), (-0.1111, 0.4074, 0.9605), (-0.3333, 0.4815, 0.9605), (-0.3333, 0.4074, 0.9605), (-0.5556, 0.4815, 0.9605), (-0.5556, 0.4074, 0.9605), (1.0, 0.4074, 0.9605), (0.7778, 0.4815, 0.9605), (0.7778, 0.4074, 0.9605), (-0.7778, 0.4815, 0.9605), (-0.7778, 0.4074, 0.9605), (0.5556, 0.4815, 0.9605), (0.5556, 0.4074, 0.9605), (-1.0, 0.4815, 0.9605), (-1.0, 0.4074, 0.9605), (0.3333, 0.4815, 0.9605), (0.3333, 0.4074, 0.9605), (0.9259, 0.7778, 0.9605), (0.8519, 0.7778, 0.9605), (0.7037, 0.7778, 0.9605), (0.6296, 0.7778, 0.9605), (0.4815, 0.7778, 0.9605), (0.4074, 0.7778, 0.9605), (0.2593, 0.7778, 0.9605), (0.1852, 0.7778, 0.9605), (0.03704, 0.7778, 0.9605), (-0.03704, 0.7778, 0.9605), (-0.1852, 0.7778, 0.9605), (-0.2593, 0.7778, 0.9605), (-0.4074, 0.7778, 0.9605), (-0.4815, 0.7778, 0.9605), (-0.6296, 0.7778, 0.9605), (-0.7037, 0.7778, 0.9605), (-0.8519, 0.7778, 0.9605), (-0.9259, 0.7778, 0.9605), (0.1111, 0.6296, 0.9605), (0.1111, 0.7037, 0.9605), (-0.1111, 0.7037, 0.9605), (-0.1111, 0.6296, 0.9605), (-0.3333, 0.7037, 0.9605), (-0.3333, 0.6296, 0.9605), (-0.5556, 0.7037, 0.9605), (-0.5556, 0.6296, 0.9605), (1.0, 0.6296, 0.9605), (1.0, 0.7037, 0.9605), (0.7778, 0.7037, 0.9605), (0.7778, 0.6296, 0.9605), (-0.7778, 0.7037, 0.9605), (-0.7778, 0.6296, 0.9605), (0.5556, 0.7037, 0.9605), (0.5556, 0.6296, 0.9605), (-1.0, 0.6296, 0.9605), (0.3333, 0.7037, 0.9605), (0.3333, 0.6296, 0.9605), (0.9259, 1.0, 0.9605), (0.8519, 1.0, 0.9605), (0.6296, 1.0, 0.9605), (0.4815, 1.0, 0.9605), (0.4074, 1.0, 0.9605), (0.2593, 1.0, 0.9605), (0.1852, 1.0, 0.9605), (0.03704, 1.0, 0.9605), (-0.03704, 1.0, 0.9605), (-0.4074, 1.0, 0.9605), (-0.4815, 1.0, 0.9605), (-0.8519, 1.0, 0.9605), (0.3333, 0.8519, 0.9605), (0.3333, 0.9259, 0.9605), (0.1111, 0.9259, 0.9605), (0.1111, 0.8519, 0.9605), (-0.1111, 0.9259, 0.9605), (-0.1111, 0.8519, 0.9605), (-0.3333, 0.9259, 0.9605), (-0.3333, 0.8519, 0.9605), (-0.5556, 0.8519, 0.9605), (0.7778, 0.9259, 0.9605), (0.7778, 0.8519, 0.9605), (-0.7778, 0.9259, 0.9605), (-0.7778, 0.8519, 0.9605), (0.5556, 0.9259, 0.9605), (0.5556, 0.8519, 0.9605), (-1.0, 0.8519, 0.9605), (0.1852, -0.9259, 0.9605), (0.1852, -0.8519, 0.9605), (0.2593, -0.9259, 0.9605), (0.2593, -0.8519, 0.9605), (-0.03704, -0.9259, 0.9605), (-0.03704, -0.8519, 0.9605), (0.03704, -0.9259, 0.9605), (0.03704, -0.8519, 0.9605), (-0.2593, -0.9259, 0.9605), (-0.2593, -0.8519, 0.9605), (-0.1852, -0.9259, 0.9605), (-0.1852, -0.8519, 0.9605), (-0.4815, -0.9259, 0.9605), (-0.4815, -0.8519, 0.9605), (-0.4074, -0.9259, 0.9605), (-0.4074, -0.8519, 0.9605), (0.8519, -0.9259, 0.9605), (0.8519, -0.8519, 0.9605), (0.9259, -0.9259, 0.9605), (0.9259, -0.8519, 0.9605), (-0.7037, -0.8519, 0.9605), (-0.6296, -0.9259, 0.9605), (-0.6296, -0.8519, 0.9605), (0.6296, -0.9259, 0.9605), (0.6296, -0.8519, 0.9605), (0.7037, -0.9259, 0.9605), (0.7037, -0.8519, 0.9605), (-0.9259, -0.9259, 0.9605), (-0.9259, -0.8519, 0.9605), (-0.8519, -0.9259, 0.9605), (-0.8519, -0.8519, 0.9605), (0.4074, -0.9259, 0.9605), (0.4074, -0.8519, 0.9605), (0.4815, -0.9259, 0.9605), (0.4815, -0.8519, 0.9605), (0.8519, -0.7037, 0.9605), (0.8519, -0.6296, 0.9605), (0.9259, -0.7037, 0.9605), (0.9259, -0.6296, 0.9605), (-0.7037, -0.7037, 0.9605), (-0.7037, -0.6296, 0.9605), (-0.6296, -0.7037, 0.9605), (-0.6296, -0.6296, 0.9605), (0.6296, -0.7037, 0.9605), (0.6296, -0.6296, 0.9605), (0.7037, -0.7037, 0.9605), (0.7037, -0.6296, 0.9605), (-0.9259, -0.7037, 0.9605), (-0.9259, -0.6296, 0.9605), (-0.8519, -0.7037, 0.9605), (-0.8519, -0.6296, 0.9605), (0.4074, -0.7037, 0.9605), (0.4815, -0.7037, 0.9605), (0.1852, -0.7037, 0.9605), (0.1852, -0.6296, 0.9605), (0.2593, -0.7037, 0.9605), (0.2593, -0.6296, 0.9605), (-0.03704, -0.7037, 0.9605), (-0.03704, -0.6296, 0.9605), (0.03704, -0.7037, 0.9605), (0.03704, -0.6296, 0.9605), (-0.2593, -0.7037, 0.9605), (-0.2593, -0.6296, 0.9605), (-0.1852, -0.7037, 0.9605), (-0.1852, -0.6296, 0.9605), (-0.4815, -0.7037, 0.9605), (-0.4815, -0.6296, 0.9605), (-0.4074, -0.6296, 0.9605), (-0.4815, -0.4815, 0.9605), (-0.4815, -0.4074, 0.9605), (-0.4074, -0.4815, 0.9605), (-0.4074, -0.4074, 0.9605), (0.8519, -0.4815, 0.9605), (0.8519, -0.4074, 0.9605), (0.9259, -0.4815, 0.9605), (0.9259, -0.4074, 0.9605), (-0.7037, -0.4815, 0.9605), (-0.7037, -0.4074, 0.9605), (-0.6296, -0.4815, 0.9605), (-0.6296, -0.4074, 0.9605), (0.6296, -0.4815, 0.9605), (0.6296, -0.4074, 0.9605), (0.7037, -0.4815, 0.9605), (0.7037, -0.4074, 0.9605), (-0.9259, -0.4815, 0.9605), (-0.9259, -0.4074, 0.9605), (-0.8519, -0.4815, 0.9605), (-0.8519, -0.4074, 0.9605), (0.4074, -0.4815, 0.9605), (0.4074, -0.4074, 0.9605), (0.4815, -0.4815, 0.9605), (0.4815, -0.4074, 0.9605), (0.1852, -0.4815, 0.9605), (0.1852, -0.4074, 0.9605), (-0.03704, -0.4815, 0.9605), (-0.03704, -0.4074, 0.9605), (0.03704, -0.4815, 0.9605), (0.03704, -0.4074, 0.9605), (-0.2593, -0.4815, 0.9605), (-0.2593, -0.4074, 0.9605), (-0.1852, -0.4074, 0.9605), (-0.4815, -0.2593, 0.9605), (-0.4815, -0.1852, 0.9605), (-0.4074, -0.2593, 0.9605), (-0.4074, -0.1852, 0.9605), (0.8519, -0.2593, 0.9605), (0.8519, -0.1852, 0.9605), (0.9259, -0.2593, 0.9605), (0.9259, -0.1852, 0.9605), (-0.7037, -0.2593, 0.9605), (-0.7037, -0.1852, 0.9605), (0.6296, -0.2593, 0.9605), (0.6296, -0.1852, 0.9605), (0.7037, -0.2593, 0.9605), (-0.9259, -0.2593, 0.9605), (-0.9259, -0.1852, 0.9605), (-0.8519, -0.2593, 0.9605), (-0.8519, -0.1852, 0.9605), (0.4074, -0.2593, 0.9605), (0.4074, -0.1852, 0.9605), (0.4815, -0.2593, 0.9605), (0.4815, -0.1852, 0.9605), (0.1852, -0.2593, 0.9605), (0.1852, -0.1852, 0.9605), (0.2593, -0.2593, 0.9605), (0.2593, -0.1852, 0.9605), (-0.03704, -0.2593, 0.9605), (-0.03704, -0.1852, 0.9605), (0.03704, -0.2593, 0.9605), (0.03704, -0.1852, 0.9605), (-0.2593, -0.2593, 0.9605), (-0.2593, -0.1852, 0.9605), (-0.1852, -0.2593, 0.9605), (-0.1852, -0.1852, 0.9605), (-0.2593, -0.03704, 0.9605), (-0.2593, 0.03704, 0.9605), (-0.1852, -0.03704, 0.9605), (-0.1852, 0.03704, 0.9605), (-0.4815, -0.03704, 0.9605), (-0.4815, 0.03704, 0.9605), (-0.4074, -0.03704, 0.9605), (-0.4074, 0.03704, 0.9605), (0.8519, -0.03704, 0.9605), (0.8519, 0.03704, 0.9605), (0.9259, -0.03704, 0.9605), (0.9259, 0.03704, 0.9605), (-0.7037, -0.03704, 0.9605), (-0.7037, 0.03704, 0.9605), (-0.6296, -0.03704, 0.9605), (-0.6296, 0.03704, 0.9605), (0.6296, -0.03704, 0.9605), (0.6296, 0.03704, 0.9605), (0.7037, -0.03704, 0.9605), (0.7037, 0.03704, 0.9605), (-0.9259, -0.03704, 0.9605), (-0.9259, 0.03704, 0.9605), (-0.8519, -0.03704, 0.9605), (-0.8519, 0.03704, 0.9605), (0.4074, 0.03704, 0.9605), (0.4815, -0.03704, 0.9605), (0.4815, 0.03704, 0.9605), (0.1852, -0.03704, 0.9605), (0.1852, 0.03704, 0.9605), (0.2593, -0.03704, 0.9605), (0.2593, 0.03704, 0.9605), (0.03704, -0.03704, 0.9605), (0.03704, 0.03704, 0.9605), (-0.2593, 0.1852, 0.9605), (-0.2593, 0.2593, 0.9605), (-0.1852, 0.1852, 0.9605), (-0.1852, 0.2593, 0.9605), (-0.4815, 0.1852, 0.9605), (-0.4815, 0.2593, 0.9605), (-0.4074, 0.1852, 0.9605), (-0.4074, 0.2593, 0.9605), (0.8519, 0.1852, 0.9605), (0.8519, 0.2593, 0.9605), (0.9259, 0.1852, 0.9605), (0.9259, 0.2593, 0.9605), (-0.7037, 0.2593, 0.9605), (-0.6296, 0.2593, 0.9605), (0.6296, 0.1852, 0.9605), (0.6296, 0.2593, 0.9605), (0.7037, 0.1852, 0.9605), (0.7037, 0.2593, 0.9605), (-0.9259, 0.1852, 0.9605), (-0.9259, 0.2593, 0.9605), (-0.8519, 0.1852, 0.9605), (0.4074, 0.1852, 0.9605), (0.4074, 0.2593, 0.9605), (0.4815, 0.1852, 0.9605), (0.4815, 0.2593, 0.9605), (0.1852, 0.1852, 0.9605), (0.1852, 0.2593, 0.9605), (0.2593, 0.1852, 0.9605), (0.2593, 0.2593, 0.9605), (-0.03704, 0.1852, 0.9605), (-0.03704, 0.2593, 0.9605), (0.03704, 0.1852, 0.9605), (0.03704, 0.2593, 0.9605), (-0.03704, 0.4074, 0.9605), (-0.03704, 0.4815, 0.9605), (0.03704, 0.4074, 0.9605), (0.03704, 0.4815, 0.9605), (-0.2593, 0.4074, 0.9605), (-0.2593, 0.4815, 0.9605), (-0.1852, 0.4074, 0.9605), (-0.1852, 0.4815, 0.9605), (-0.4815, 0.4074, 0.9605), (-0.4815, 0.4815, 0.9605), (-0.4074, 0.4074, 0.9605), (-0.4074, 0.4815, 0.9605), (0.8519, 0.4074, 0.9605), (0.8519, 0.4815, 0.9605), (0.9259, 0.4074, 0.9605), (-0.7037, 0.4074, 0.9605), (-0.7037, 0.4815, 0.9605), (-0.6296, 0.4074, 0.9605), (-0.6296, 0.4815, 0.9605), (0.6296, 0.4074, 0.9605), (0.6296, 0.4815, 0.9605), (0.7037, 0.4074, 0.9605), (0.7037, 0.4815, 0.9605), (-0.9259, 0.4074, 0.9605), (-0.9259, 0.4815, 0.9605), (-0.8519, 0.4074, 0.9605), (-0.8519, 0.4815, 0.9605), (0.4074, 0.4074, 0.9605), (0.4815, 0.4074, 0.9605), (0.4815, 0.4815, 0.9605), (0.1852, 0.4074, 0.9605), (0.1852, 0.4815, 0.9605), (0.2593, 0.4074, 0.9605), (0.2593, 0.4815, 0.9605), (-0.03704, 0.6296, 0.9605), (-0.03704, 0.7037, 0.9605), (0.03704, 0.6296, 0.9605), (0.03704, 0.7037, 0.9605), (-0.2593, 0.6296, 0.9605), (-0.2593, 0.7037, 0.9605), (-0.1852, 0.6296, 0.9605), (-0.1852, 0.7037, 0.9605), (-0.4815, 0.6296, 0.9605), (-0.4815, 0.7037, 0.9605), (-0.4074, 0.6296, 0.9605), (-0.4074, 0.7037, 0.9605), (0.8519, 0.6296, 0.9605), (0.8519, 0.7037, 0.9605), (0.9259, 0.6296, 0.9605), (0.9259, 0.7037, 0.9605), (-0.7037, 0.6296, 0.9605), (-0.7037, 0.7037, 0.9605), (-0.6296, 0.6296, 0.9605), (-0.6296, 0.7037, 0.9605), (0.6296, 0.6296, 0.9605), (0.6296, 0.7037, 0.9605), (0.7037, 0.6296, 0.9605), (0.7037, 0.7037, 0.9605), (-0.9259, 0.6296, 0.9605), (-0.9259, 0.7037, 0.9605), (-0.8519, 0.6296, 0.9605), (-0.8519, 0.7037, 0.9605), (0.4074, 0.6296, 0.9605), (0.4074, 0.7037, 0.9605), (0.4815, 0.6296, 0.9605), (0.4815, 0.7037, 0.9605), (0.1852, 0.6296, 0.9605), (0.1852, 0.7037, 0.9605), (0.2593, 0.6296, 0.9605), (0.2593, 0.7037, 0.9605), (0.1852, 0.8519, 0.9605), (0.1852, 0.9259, 0.9605), (0.2593, 0.8519, 0.9605), (0.2593, 0.9259, 0.9605), (-0.03704, 0.8519, 0.9605), (-0.03704, 0.9259, 0.9605), (0.03704, 0.8519, 0.9605), (0.03704, 0.9259, 0.9605), (-0.2593, 0.8519, 0.9605), (-0.2593, 0.9259, 0.9605), (-0.1852, 0.8519, 0.9605), (-0.1852, 0.9259, 0.9605), (-0.4815, 0.8519, 0.9605), (-0.4815, 0.9259, 0.9605), (-0.4074, 0.8519, 0.9605), (-0.4074, 0.9259, 0.9605), (0.8519, 0.8519, 0.9605), (0.8519, 0.9259, 0.9605), (0.9259, 0.9259, 0.9605), (-0.7037, 0.8519, 0.9605), (-0.7037, 0.9259, 0.9605), (-0.6296, 0.8519, 0.9605), (0.6296, 0.8519, 0.9605), (0.6296, 0.9259, 0.9605), (0.7037, 0.8519, 0.9605), (0.7037, 0.9259, 0.9605), (-0.9259, 0.8519, 0.9605), (-0.9259, 0.9259, 0.9605), (-0.8519, 0.8519, 0.9605), (-0.8519, 0.9259, 0.9605), (0.4074, 0.8519, 0.9605), (0.4074, 0.9259, 0.9605), (0.4815, 0.8519, 0.9605), (0.4815, 0.9259, 0.9605)], [], [(447, 132, 13, 119), (450, 133, 14, 121), (452, 135, 15, 123), (663, 661, 1364, 1366), (304, 641, 1344, 1020), (573, 240, 962, 1279), (467, 142, 11, 115), (200, 549, 1258, 926), (503, 159, 892, 1213), (479, 167, 20, 149), (483, 171, 27, 162), (487, 168, 21, 151), (455, 456, 1164, 1163), (493, 174, 22, 153), (260, 47, 791, 980), (111, 8, 753, 844), (503, 181, 25, 159), (327, 49, 793, 1042), (510, 203, 35, 197), (514, 207, 30, 185), (517, 204, 36, 199), (680, 367, 1082, 1382), (631, 277, 996, 1334), (607, 605, 1310, 1312), (533, 216, 32, 191), (537, 218, 33, 193), (592, 590, 1296, 1298), (191, 567, 1273, 919), (548, 245, 38, 222), (552, 242, 44, 236), (556, 246, 39, 224), (541, 220, 945, 1249), (564, 250, 40, 226), (494, 120, 852, 1202), (383, 82, 825, 1098), (576, 258, 42, 232), (580, 279, 52, 270), (584, 280, 53, 272), (588, 285, 47, 260), (592, 282, 54, 274), (596, 286, 48, 262), (600, 288, 55, 276), (604, 290, 49, 264), (159, 160, 893, 892), (612, 296, 51, 268), (616, 316, 61, 308), (620, 317, 62, 310), (128, 18, 762, 859), (626, 319, 63, 312), (411, 744, 1450, 1125), (634, 324, 64, 313), (717, 428, 1137, 1424), (695, 694, 1399, 1400), (645, 332, 60, 306), (622, 322, 1037, 1327), (582, 282, 1000, 1288), (558, 557, 1263, 1264), (660, 359, 66, 334), (664, 356, 72, 348), (57, 358, 1073, 799), (433, 733, 1440, 1141), (710, 711, 1418, 1417), (575, 576, 1282, 1281), (683, 388, 79, 377), (687, 389, 80, 379), (406, 407, 1122, 1121), (723, 725, 1433, 1431), (697, 393, 82, 383), (701, 397, 76, 371), (704, 398, 83, 385), (704, 385, 1100, 1410), (368, 679, 1381, 1083), (715, 425, 88, 412), (656, 655, 1359, 1360), (722, 428, 90, 416), (726, 430, 91, 418), (730, 435, 85, 406), (734, 432, 92, 420), (738, 436, 86, 408), (228, 568, 1274, 951), (516, 517, 1228, 1227), (133, 445, 120, 14), (495, 156, 889, 1203), (4, 102, 444, 134), (134, 444, 445, 133), (102, 101, 446, 444), (381, 382, 1097, 1096), (101, 3, 131, 446), (446, 131, 132, 447), (135, 448, 122, 15), (448, 450, 121, 122), (310, 62, 805, 1025), (232, 233, 955, 954), (275, 55, 798, 994), (671, 669, 1372, 1374), (103, 4, 134, 449), (321, 621, 1326, 1036), (169, 486, 1194, 899), (451, 452, 123, 124), (464, 463, 1170, 1171), (356, 357, 1072, 1071), (206, 207, 933, 932), (223, 39, 782, 947), (389, 687, 1390, 1104), (267, 638, 1341, 987), (138, 454, 126, 17), (454, 456, 125, 126), (615, 613, 1316, 1318), (139, 453, 454, 138), (575, 195, 922, 1281), (245, 548, 1257, 967), (522, 215, 940, 1233), (455, 137, 136, 456), (500, 124, 856, 1210), (476, 478, 1186, 1184), (125, 456, 1164, 857), (332, 333, 1048, 1047), (96, 95, 459, 457), (457, 459, 460, 458), (95, 0, 140, 459), (109, 7, 752, 843), (323, 48, 792, 1039), (462, 464, 127, 128), (8, 110, 461, 144), (144, 461, 462, 143), (110, 109, 463, 461), (461, 463, 464, 462), (18, 173, 903, 762), (703, 702, 1407, 1408), (145, 466, 116, 12), (466, 467, 115, 116), (2, 98, 465, 146), (680, 678, 1380, 1382), (655, 310, 1025, 1359), (605, 297, 1013, 1310), (288, 590, 1296, 1004), (566, 565, 1271, 1272), (148, 468, 1176, 881), (469, 471, 129, 130), (9, 112, 468, 148), (81, 381, 1096, 824), (112, 111, 470, 468), (468, 470, 471, 469), (309, 308, 1023, 1024), (232, 42, 786, 954), (54, 273, 993, 797), (473, 475, 117, 118), (124, 16, 760, 856), (131, 472, 473, 132), (100, 99, 474, 472), (741, 439, 1145, 1447), (599, 238, 960, 1305), (474, 146, 145, 475), (168, 477, 150, 21), (584, 583, 1289, 1290), (558, 239, 961, 1264), (169, 476, 477, 168), (114, 113, 478, 476), (509, 508, 1217, 1218), (113, 10, 166, 478), (478, 166, 167, 479), (172, 481, 163, 28), (481, 483, 162, 163), (18, 128, 480, 173), (173, 480, 481, 172), (128, 127, 482, 480), (485, 487, 1195, 1193), (463, 109, 843, 1170), (482, 170, 171, 483), (431, 430, 1139, 1140), (72, 356, 1071, 815), (282, 283, 1001, 1000), (20, 206, 932, 764), (134, 133, 864, 865), (484, 486, 487, 485), (733, 731, 1438, 1440), (486, 169, 168, 487), (686, 390, 1105, 1389), (639, 305, 1021, 1342), (19, 130, 488, 177), (177, 488, 489, 176), (614, 317, 1033, 1317), (576, 232, 954, 1282), (454, 453, 1161, 1162), (404, 405, 1120, 1119), (178, 491, 154, 23), (491, 493, 153, 154), (60, 332, 1047, 803), (179, 490, 491, 178), (118, 117, 492, 490), (490, 492, 493, 491), (25, 181, 911, 769), (492, 175, 174, 493), (108, 107, 841, 842), (495, 497, 155, 156), (14, 120, 494, 180), (322, 57, 799, 1037), (723, 433, 1141, 1431), (494, 496, 497, 495), (677, 679, 1381, 1379), (346, 656, 1360, 1059), (629, 323, 1039, 1332), (608, 607, 1312, 1313), (589, 289, 1005, 1295), (565, 192, 920, 1271), (122, 121, 499, 498), (517, 199, 925, 1228), (175, 492, 1201, 905), (471, 470, 1178, 1179), (308, 61, 804, 1023), (24, 157, 890, 768), (16, 124, 500, 184), (184, 500, 501, 183), (15, 122, 854, 759), (500, 502, 503, 501), (123, 15, 182, 502), (742, 740, 1446, 1448), (171, 505, 161, 27), (718, 377, 1092, 1425), (17, 126, 504, 170), (307, 646, 1349, 1022), (126, 125, 506, 504), (504, 506, 507, 505), (125, 16, 184, 506), (506, 184, 183, 507), (204, 509, 198, 36), (509, 510, 197, 198), (600, 276, 995, 1306), (205, 508, 509, 204), (219, 530, 1241, 944), (486, 484, 1192, 1194), (127, 464, 1171, 858), (59, 368, 1083, 802), (732, 438, 1144, 1439), (512, 514, 185, 186), (312, 663, 1366, 1027), (318, 613, 1316, 1034), (150, 149, 513, 511), (574, 573, 1279, 1280), (524, 164, 897, 1235), (476, 169, 899, 1184), (404, 78, 821, 1119), (330, 331, 1046, 1045), (107, 6, 751, 841), (320, 54, 797, 1035), (163, 162, 516, 515), (386, 703, 1408, 1101), (162, 27, 205, 516), (516, 205, 204, 517), (653, 654, 1358, 1357), (519, 521, 187, 188), (22, 152, 518, 213), (628, 630, 1333, 1331), (152, 151, 520, 518), (228, 607, 1312, 951), (151, 21, 209, 520), (520, 209, 208, 521), (214, 523, 201, 37), (591, 592, 1298, 1297), (566, 229, 952, 1272), (215, 522, 523, 214), (165, 164, 524, 522), (522, 524, 525, 523), (539, 203, 930, 1248), (524, 211, 210, 525), (216, 527, 190, 32), (527, 529, 189, 190), (470, 111, 844, 1178), (379, 80, 823, 1094), (154, 153, 528, 526), (52, 269, 989, 796), (693, 395, 1110, 1397), (528, 213, 212, 529), (672, 671, 1374, 1375), (531, 533, 191, 192), (24, 156, 530, 219), (597, 598, 1304, 1303), (156, 155, 532, 530), (530, 532, 533, 531), (155, 23, 217, 532), (532, 217, 216, 533), (220, 535, 194, 34), (535, 537, 193, 194), (25, 158, 534, 221), (221, 534, 535, 220), (584, 272, 992, 1290), (247, 555, 1262, 969), (157, 24, 219, 536), (536, 219, 218, 537), (203, 539, 196, 35), (539, 541, 195, 196), (26, 160, 538, 202), (428, 429, 1138, 1137), (160, 159, 540, 538), (538, 540, 541, 539), (159, 25, 221, 540), (540, 221, 220, 541), (354, 71, 814, 1069), (543, 545, 234, 235), (36, 198, 542, 243), (281, 280, 998, 999), (198, 197, 544, 542), (542, 544, 545, 543), (366, 65, 808, 1081), (544, 240, 241, 545), (217, 23, 767, 942), (439, 731, 1438, 1145), (708, 341, 1054, 1415), (664, 348, 1061, 1367), (186, 185, 547, 546), (637, 327, 1042, 1339), (616, 615, 1318, 1319), (196, 573, 1279, 923), (248, 550, 237, 45), (550, 552, 236, 237), (546, 547, 1256, 1254), (478, 479, 1187, 1186), (200, 199, 551, 549), (549, 551, 552, 550), (199, 36, 243, 551), (551, 243, 242, 552), (250, 554, 225, 40), (554, 556, 224, 225), (31, 188, 553, 251), (330, 59, 802, 1045), (188, 187, 555, 553), (553, 555, 556, 554), (254, 255, 977, 976), (555, 247, 246, 556), (106, 105, 839, 840), (558, 560, 238, 239), (397, 701, 1406, 1112), (253, 557, 558, 252), (677, 352, 1065, 1379), (311, 653, 1357, 1026), (236, 591, 1297, 958), (559, 249, 248, 560), (250, 564, 1270, 972), (562, 564, 226, 227), (32, 190, 561, 255), (202, 538, 1247, 929), (190, 189, 563, 561), (163, 515, 1225, 896), (189, 31, 251, 563), (129, 471, 1179, 860), (377, 378, 1093, 1092), (566, 568, 228, 229), (33, 192, 565, 257), (257, 565, 566, 256), (229, 228, 951, 952), (23, 155, 888, 767), (191, 32, 255, 567), (567, 255, 254, 568), (258, 570, 231, 42), (570, 572, 230, 231), (51, 267, 987, 795), (259, 569, 570, 258), (194, 193, 571, 569), (313, 671, 1374, 1029), (193, 33, 257, 571), (571, 257, 256, 572), (241, 574, 233, 43), (239, 597, 1303, 961), (581, 582, 1288, 1287), (240, 573, 574, 241), (196, 195, 575, 573), (507, 183, 913, 1216), (131, 3, 749, 862), (575, 259, 258, 576), (280, 578, 271, 53), (578, 580, 270, 271), (43, 233, 577, 281), (281, 577, 578, 280), (233, 232, 579, 577), (215, 29, 773, 940), (376, 709, 1416, 1091), (579, 278, 279, 580), (282, 582, 273, 54), (661, 662, 1365, 1364), (233, 574, 1280, 955), (135, 452, 1160, 866), (328, 329, 1044, 1043), (581, 583, 584, 582), (179, 178, 907, 908), (105, 5, 750, 839), (726, 418, 1130, 1434), (586, 588, 260, 261), (39, 223, 585, 287), (679, 680, 1382, 1381), (223, 222, 587, 585), (654, 347, 1060, 1358), (222, 38, 284, 587), (587, 284, 285, 588), (563, 251, 973, 1269), (590, 592, 274, 275), (468, 469, 1177, 1176), (289, 589, 590, 288), (377, 79, 822, 1092), (41, 228, 951, 784), (236, 44, 283, 591), (591, 283, 282, 592), (413, 89, 830, 1127), (265, 50, 794, 985), (40, 225, 593, 291), (12, 116, 848, 756), (225, 224, 595, 593), (593, 595, 596, 594), (739, 443, 1148, 1445), (595, 287, 286, 596), (292, 598, 277, 56), (378, 716, 1423, 1093), (692, 693, 1397, 1395), (350, 672, 1375, 1063), (239, 238, 599, 597), (597, 599, 600, 598), (333, 644, 1347, 1048), (599, 289, 288, 600), (621, 622, 1327, 1326), (277, 598, 1304, 996), (41, 227, 601, 295), (295, 601, 602, 294), (227, 226, 603, 601), (601, 603, 604, 602), (462, 128, 859, 1169), (427, 426, 1135, 1136), (296, 606, 267, 51), (26, 202, 929, 770), (130, 129, 860, 861), (297, 605, 606, 296), (362, 64, 807, 1077), (605, 607, 608, 606), (228, 41, 295, 607), (22, 213, 939, 766), (279, 610, 269, 52), (610, 612, 268, 269), (42, 231, 609, 278), (278, 609, 610, 279), (231, 230, 611, 609), (609, 611, 612, 610), (707, 400, 1116, 1414), (572, 256, 978, 1278), (317, 614, 309, 62), (614, 616, 308, 309), (53, 271, 613, 318), (165, 522, 1233, 898), (498, 499, 1208, 1206), (613, 615, 616, 614), (479, 149, 882, 1187), (178, 23, 767, 907), (319, 618, 311, 63), (618, 620, 310, 311), (104, 103, 837, 838), (320, 617, 618, 319), (273, 272, 619, 617), (65, 314, 1030, 808), (272, 53, 318, 619), (28, 163, 896, 772), (724, 723, 1431, 1432), (679, 304, 1020, 1381), (627, 327, 1042, 1330), (590, 589, 1295, 1296), (564, 562, 1268, 1270), (207, 514, 1224, 933), (490, 179, 908, 1200), (621, 321, 322, 622), (444, 446, 1151, 1149), (153, 22, 766, 886), (55, 275, 623, 325), (325, 623, 624, 324), (275, 274, 625, 623), (623, 625, 626, 624), (274, 54, 320, 625), (625, 320, 319, 626), (326, 628, 301, 58), (415, 717, 1424, 1129), (669, 670, 1373, 1372), (327, 627, 628, 326), (263, 262, 629, 627), (627, 629, 630, 628), (262, 48, 323, 629), (645, 643, 1346, 1348), (328, 632, 314, 65), (632, 634, 313, 314), (56, 277, 631, 329), (273, 582, 1288, 993), (554, 250, 972, 1261), (631, 633, 634, 632), (276, 55, 325, 633), (633, 325, 324, 634), (330, 636, 303, 59), (530, 531, 1242, 1241), (50, 265, 635, 331), (505, 507, 1216, 1215), (42, 278, 997, 786), (401, 706, 1413, 1117), (264, 49, 327, 637), (687, 686, 1389, 1390), (636, 330, 1045, 1338), (639, 641, 304, 305), (613, 614, 1317, 1316), (201, 523, 1234, 928), (267, 266, 640, 638), (477, 476, 1184, 1185), (266, 50, 331, 640), (640, 331, 330, 641), (316, 643, 307, 61), (643, 645, 306, 307), (452, 451, 1158, 1160), (315, 642, 643, 316), (400, 77, 820, 1116), (327, 326, 1041, 1042), (46, 252, 974, 790), (644, 333, 332, 645), (27, 161, 895, 771), (382, 723, 1431, 1097), (698, 700, 1405, 1403), (340, 680, 1382, 1053), (307, 306, 647, 646), (630, 629, 1332, 1333), (306, 60, 352, 647), (647, 352, 353, 648), (354, 650, 345, 71), (267, 606, 1311, 987), (62, 309, 649, 355), (561, 563, 1269, 1267), (195, 541, 1249, 922), (649, 651, 652, 650), (469, 130, 861, 1177), (78, 375, 1090, 821), (226, 40, 783, 949), (654, 656, 346, 347), (151, 152, 885, 884), (409, 87, 829, 1123), (311, 310, 655, 653), (653, 655, 656, 654), (385, 741, 1447, 1100), (425, 715, 1422, 1134), (287, 595, 1301, 1003), (658, 660, 334, 335), (251, 553, 1260, 973), (487, 151, 884, 1195), (299, 298, 659, 657), (657, 659, 660, 658), (459, 140, 872, 1167), (659, 358, 359, 660), (424, 425, 1134, 1133), (352, 60, 803, 1065), (209, 21, 765, 935), (731, 732, 1439, 1438), (707, 705, 1412, 1414), (661, 663, 664, 662), (312, 63, 357, 663), (663, 357, 356, 664), (363, 666, 337, 67), (666, 668, 336, 337), (58, 301, 665, 364), (331, 635, 1337, 1046), (301, 300, 667, 665), (665, 667, 668, 666), (613, 271, 991, 1316), (667, 361, 360, 668), (572, 570, 1276, 1278), (670, 672, 350, 351), (547, 185, 914, 1256), (521, 208, 934, 1232), (114, 476, 1184, 846), (669, 671, 672, 670), (313, 64, 362, 671), (399, 398, 1114, 1115), (367, 674, 339, 68), (674, 676, 338, 339), (59, 303, 673, 368), (368, 673, 674, 367), (326, 58, 801, 1041), (673, 675, 676, 674), (302, 58, 364, 675), (29, 176, 906, 773), (353, 678, 341, 69), (678, 680, 340, 341), (63, 311, 1026, 806), (352, 677, 678, 353), (305, 304, 679, 677), (160, 26, 770, 893), (419, 724, 1432, 1131), (679, 368, 367, 680), (678, 677, 1379, 1380), (650, 652, 1356, 1354), (70, 343, 681, 390), (290, 604, 1309, 1006), (343, 342, 682, 681), (590, 275, 994, 1296), (342, 69, 387, 682), (538, 539, 1248, 1247), (514, 512, 1222, 1224), (685, 687, 379, 380), (492, 117, 849, 1201), (142, 467, 1175, 874), (345, 344, 686, 684), (684, 686, 687, 685), (344, 70, 390, 686), (374, 373, 1088, 1089), (58, 302, 1018, 801), (407, 86, 828, 1122), (422, 742, 1448, 1132), (394, 688, 689, 393), (714, 424, 1133, 1421), (670, 351, 1064, 1373), (594, 596, 1302, 1300), (690, 392, 391, 691), (278, 579, 1285, 997), (531, 192, 920, 1242), (505, 171, 901, 1215), (484, 485, 1193, 1192), (335, 334, 693, 692), (458, 460, 1168, 1166), (334, 66, 395, 693), (351, 350, 1063, 1064), (199, 200, 926, 925), (357, 63, 806, 1072), (73, 349, 694, 399), (399, 694, 695, 398), (349, 348, 696, 694), (731, 384, 1099, 1438), (358, 659, 1363, 1073), (696, 394, 393, 697), (400, 699, 372, 77), (569, 571, 1277, 1275), (67, 337, 698, 401), (401, 698, 699, 400), (337, 336, 700, 698), (548, 222, 946, 1257), (150, 477, 1185, 883), (83, 398, 1114, 826), (402, 703, 386, 84), (174, 175, 905, 904), (158, 25, 769, 891), (403, 702, 703, 402), (305, 677, 1379, 1021), (651, 649, 1353, 1355), (255, 561, 1267, 977), (511, 513, 1223, 1221), (404, 705, 374, 78), (705, 707, 373, 374), (446, 447, 1152, 1151), (77, 373, 1088, 820), (300, 301, 1017, 1016), (224, 39, 782, 948), (149, 150, 883, 882), (706, 401, 400, 707), (388, 709, 376, 79), (7, 108, 842, 752), (69, 341, 708, 387), (740, 739, 1445, 1446), (713, 715, 1422, 1420), (668, 360, 1074, 1371), (642, 315, 1031, 1345), (710, 405, 404, 711), (580, 578, 1284, 1286), (555, 187, 916, 1262), (529, 212, 938, 1240), (427, 712, 713, 426), (170, 504, 1214, 900), (712, 714, 715, 713), (375, 78, 424, 714), (62, 355, 1070, 805), (428, 717, 415, 90), (205, 27, 771, 931), (705, 404, 1119, 1412), (684, 685, 1388, 1387), (378, 377, 718, 716), (264, 637, 1339, 984), (296, 612, 1315, 1012), (521, 519, 1230, 1232), (430, 720, 417, 91), (720, 722, 416, 417), (499, 121, 853, 1208), (431, 719, 720, 430), (380, 379, 721, 719), (475, 145, 878, 1183), (64, 324, 1040, 807), (721, 429, 428, 722), (432, 724, 419, 92), (248, 249, 971, 970), (22, 174, 904, 766), (433, 723, 724, 432), (382, 381, 725, 723), (61, 307, 1022, 804), (381, 81, 431, 725), (156, 24, 768, 889), (429, 721, 1429, 1138), (650, 354, 1069, 1354), (602, 604, 1309, 1307), (467, 466, 1173, 1175), (370, 369, 729, 727), (727, 729, 730, 728), (369, 75, 434, 729), (729, 434, 435, 730), (438, 732, 421, 93), (732, 734, 420, 421), (83, 384, 731, 439), (371, 372, 1087, 1086), (222, 223, 947, 946), (731, 733, 734, 732), (149, 20, 764, 882), (733, 433, 432, 734), (403, 74, 817, 1118), (736, 738, 408, 409), (77, 372, 735, 441), (6, 106, 840, 751), (372, 371, 737, 735), (735, 737, 738, 736), (371, 76, 437, 737), (714, 712, 1419, 1421), (442, 740, 423, 94), (740, 742, 422, 423), (361, 667, 1370, 1075), (443, 739, 740, 442), (644, 645, 1348, 1347), (577, 579, 1285, 1283), (385, 83, 439, 741), (213, 528, 1239, 939), (425, 744, 411, 88), (93, 422, 1132, 831), (78, 374, 743, 424), (424, 743, 744, 425), (348, 349, 1062, 1061), (16, 125, 857, 760), (373, 77, 441, 745), (745, 441, 440, 746), (1164, 868, 760, 857), (1168, 873, 754, 845), (1171, 870, 761, 858), (1179, 876, 762, 860), (1183, 878, 756, 849), (1199, 902, 772, 897), (1205, 907, 767, 888), (1209, 909, 768, 890), (1216, 913, 770, 894), (1232, 934, 775, 916), (1236, 936, 780, 927), (1240, 938, 776, 918), (1249, 945, 778, 922), (1253, 963, 787, 956), (1266, 970, 789, 960), (1274, 976, 784, 951), (1278, 978, 785, 953), (1313, 1010, 794, 986), (1327, 1037, 799, 1014), (1333, 1038, 800, 1016), (1340, 1041, 801, 1018), (1344, 1045, 802, 1020), (1352, 1066, 812, 1055), (1356, 1067, 813, 1057), (1360, 1069, 814, 1059), (1371, 1074, 809, 1050), (1375, 1076, 816, 1063), (1378, 1078, 810, 1051), (1382, 1082, 811, 1053), (1394, 1106, 824, 1096), (1398, 1111, 818, 1084), (1414, 1116, 820, 1088), (1418, 1119, 821, 1090), (1426, 1135, 830, 1128), (1448, 1144, 831, 1132), (1452, 1146, 829, 1124), (1150, 1152, 851, 852), (1149, 1151, 1152, 1150), (750, 838, 1153, 867), (867, 1153, 1154, 866), (838, 837, 1155, 1153), (1153, 1155, 1156, 1154), (1155, 865, 864, 1156), (868, 1158, 856, 760), (751, 840, 1157, 869), (869, 1157, 1158, 868), (840, 839, 1159, 1157), (1157, 1159, 1160, 1158), (839, 750, 867, 1159), (1159, 867, 866, 1160), (752, 842, 1161, 871), (842, 841, 1163, 1161), (1161, 1163, 1164, 1162), (841, 751, 869, 1163), (874, 1166, 846, 755), (1166, 1168, 845, 846), (747, 832, 1165, 875), (875, 1165, 1166, 874), (1167, 872, 873, 1168), (876, 1169, 859, 762), (843, 752, 871, 1170), (1170, 871, 870, 1171), (879, 1172, 1173, 878), (834, 833, 1174, 1172), (1172, 1174, 1175, 1173), (833, 747, 875, 1174), (1174, 875, 874, 1175), (880, 1177, 861, 763), (881, 1176, 1177, 880), (844, 753, 877, 1178), (1178, 877, 876, 1179), (863, 1181, 850, 757), (749, 836, 1180, 862), (1180, 1182, 1183, 1181), (835, 748, 879, 1182), (1185, 1187, 882, 883), (755, 846, 1184, 899), (1184, 1186, 1187, 1185), (1188, 1190, 1191, 1189), (858, 761, 900, 1190), (904, 1193, 885, 766), (1193, 1195, 884, 885), (756, 848, 1192, 905), (905, 1192, 1193, 904), (848, 847, 1194, 1192), (847, 755, 899, 1194), (906, 1197, 898, 773), (1197, 1199, 897, 898), (861, 860, 1198, 1196), (1196, 1198, 1199, 1197), (860, 762, 903, 1198), (1198, 903, 902, 1199), (757, 850, 1200, 908), (849, 756, 905, 1201), (909, 1203, 889, 768), (910, 1202, 1203, 909), (852, 851, 1204, 1202), (851, 757, 908, 1204), (1204, 908, 907, 1205), (911, 1207, 891, 769), (1207, 1209, 890, 891), (759, 854, 1206, 912), (912, 1206, 1207, 911), (1206, 1208, 1209, 1207), (853, 758, 910, 1208), (1208, 910, 909, 1209), (913, 1211, 893, 770), (1211, 1213, 892, 893), (856, 855, 1212, 1210), (1212, 912, 911, 1213), (1215, 1216, 894, 895), (900, 1214, 1215, 901), (771, 895, 1217, 931), (895, 894, 1219, 1217), (1217, 1219, 1220, 1218), (894, 770, 929, 1219), (1219, 929, 930, 1220), (934, 1222, 915, 775), (765, 883, 1221, 935), (935, 1221, 1222, 934), (1221, 1223, 1224, 1222), (882, 764, 932, 1223), (1223, 932, 933, 1224), (936, 1226, 926, 780), (1226, 1228, 925, 926), (772, 896, 1225, 937), (937, 1225, 1226, 936), (1225, 1227, 1228, 1226), (938, 1230, 917, 776), (939, 1229, 1230, 938), (1229, 1231, 1232, 1230), (1234, 1236, 927, 928), (773, 898, 1233, 940), (897, 772, 937, 1235), (767, 887, 1237, 942), (942, 1237, 1238, 941), (1237, 1239, 1240, 1238), (886, 766, 939, 1239), (943, 1242, 920, 777), (944, 1241, 1242, 943), (891, 890, 1245, 1243), (1243, 1245, 1246, 1244), (929, 1247, 1248, 930), (964, 1251, 957, 788), (965, 1250, 1251, 964), (924, 779, 962, 1252), (968, 1255, 947, 782), (1255, 1257, 946, 947), (775, 915, 1254, 969), (969, 1254, 1255, 968), (1254, 1256, 1257, 1255), (914, 774, 966, 1256), (1256, 966, 967, 1257), (780, 926, 1258, 971), (971, 1258, 1259, 970), (973, 1260, 1261, 972), (916, 775, 969, 1262), (974, 1264, 961, 790), (781, 928, 1263, 975), (928, 927, 1265, 1263), (1263, 1265, 1266, 1264), (927, 780, 971, 1265), (976, 1268, 950, 784), (977, 1267, 1268, 976), (1267, 1269, 1270, 1268), (1269, 973, 972, 1270), (978, 1272, 952, 785), (920, 919, 1273, 1271), (1271, 1273, 1274, 1272), (778, 921, 1275, 979), (1275, 1277, 1278, 1276), (1280, 1282, 954, 955), (779, 923, 1279, 962), (1279, 1281, 1282, 1280), (922, 778, 979, 1281), (1283, 1285, 1286, 1284), (954, 786, 997, 1285), (1288, 1290, 992, 993), (788, 957, 1287, 1001), (1001, 1287, 1288, 1000), (957, 956, 1289, 1287), (956, 787, 999, 1289), (1289, 999, 998, 1290), (1002, 1292, 981, 792), (1003, 1291, 1292, 1002), (1291, 1293, 1294, 1292), (1004, 1296, 994, 798), (789, 959, 1295, 1005), (959, 958, 1297, 1295), (1295, 1297, 1298, 1296), (1006, 1300, 983, 793), (1300, 1302, 982, 983), (1007, 1299, 1300, 1006), (948, 782, 1003, 1301), (1304, 1306, 995, 996), (790, 961, 1303, 1009), (1009, 1303, 1304, 1008), (960, 789, 1005, 1305), (1010, 1307, 985, 794), (1307, 1309, 984, 985), (949, 783, 1007, 1308), (1308, 1007, 1006, 1309), (1311, 1313, 986, 987), (785, 952, 1310, 1013), (952, 951, 1312, 1310), (1312, 1011, 1010, 1313), (953, 785, 1013, 1314), (1314, 1013, 1012, 1315), (1034, 1316, 1317, 1033), (991, 990, 1318, 1316), (990, 796, 1031, 1318), (1318, 1031, 1032, 1319), (797, 993, 1320, 1035), (1320, 1322, 1323, 1321), (1322, 1034, 1033, 1323), (1038, 1325, 1015, 800), (1325, 1327, 1014, 1015), (792, 981, 1324, 1039), (1039, 1324, 1325, 1038), (981, 980, 1326, 1324), (1324, 1326, 1327, 1325), (980, 791, 1036, 1326), (1040, 1328, 1028, 807), (1328, 1329, 1027, 1028), (1331, 1333, 1016, 1017), (793, 983, 1330, 1042), (1332, 1039, 1038, 1333), (1044, 1334, 1335, 1043), (996, 995, 1336, 1334), (1338, 1340, 1018, 1019), (1046, 1337, 1338, 1045), (985, 984, 1339, 1337), (1337, 1339, 1340, 1338), (1339, 1042, 1041, 1340), (1047, 1342, 1021, 803), (795, 987, 1341, 1048), (1048, 1341, 1342, 1047), (1341, 1343, 1344, 1342), (796, 989, 1345, 1031), (989, 988, 1347, 1345), (1345, 1347, 1348, 1346), (988, 795, 1048, 1347), (1067, 1350, 1056, 813), (1350, 1352, 1055, 1056), (804, 1022, 1349, 1068), (1068, 1349, 1350, 1067), (1349, 1351, 1352, 1350), (1354, 1356, 1057, 1058), (1070, 1353, 1354, 1069), (1024, 1023, 1355, 1353), (1023, 804, 1068, 1355), (1355, 1068, 1067, 1356), (1071, 1358, 1060, 815), (806, 1026, 1357, 1072), (1072, 1357, 1358, 1071), (1025, 805, 1070, 1359), (1359, 1070, 1069, 1360), (1074, 1362, 1049, 809), (800, 1015, 1361, 1075), (1075, 1361, 1362, 1074), (1014, 799, 1073, 1363), (1076, 1365, 1062, 816), (1365, 1367, 1061, 1062), (807, 1028, 1364, 1077), (1077, 1364, 1365, 1076), (1028, 1027, 1366, 1364), (1079, 1368, 1369, 1078), (1016, 800, 1075, 1370), (1080, 1373, 1064, 817), (808, 1030, 1372, 1081), (1081, 1372, 1373, 1080), (1030, 1029, 1374, 1372), (1374, 1077, 1076, 1375), (1019, 1018, 1377, 1376), (1377, 1079, 1078, 1378), (803, 1021, 1379, 1065), (1379, 1381, 1382, 1380), (1020, 802, 1083, 1381), (1104, 1384, 1093, 823), (1384, 1386, 1092, 1093), (1105, 1383, 1384, 1104), (1383, 1385, 1386, 1384), (1385, 1102, 1103, 1386), (1106, 1388, 1095, 824), (814, 1058, 1387, 1107), (1107, 1387, 1388, 1106), (1389, 1105, 1104, 1390), (1108, 1392, 1097, 825), (1392, 1394, 1096, 1097), (815, 1060, 1391, 1109), (1060, 1059, 1393, 1391), (1391, 1393, 1394, 1392), (1059, 814, 1107, 1393), (1112, 1396, 1085, 819), (1396, 1398, 1084, 1085), (809, 1049, 1395, 1113), (1113, 1395, 1396, 1112), (1395, 1397, 1398, 1396), (1397, 1110, 1111, 1398), (1114, 1400, 1099, 826), (1400, 1402, 1098, 1099), (1399, 1401, 1402, 1400), (1061, 815, 1109, 1401), (1404, 1406, 1086, 1087), (1403, 1405, 1406, 1404), (1050, 809, 1113, 1405), (1405, 1113, 1112, 1406), (1408, 1410, 1100, 1101), (817, 1064, 1407, 1118), (1064, 1063, 1409, 1407), (1407, 1409, 1410, 1408), (1063, 816, 1115, 1409), (1409, 1115, 1114, 1410), (811, 1052, 1411, 1120), (1120, 1411, 1412, 1119), (1052, 1051, 1413, 1411), (1411, 1413, 1414, 1412), (1051, 810, 1117, 1413), (1416, 1418, 1090, 1091), (1102, 1415, 1416, 1103), (1054, 1053, 1417, 1415), (1415, 1417, 1418, 1416), (1053, 811, 1120, 1417), (1135, 1420, 1127, 830), (1420, 1422, 1126, 1127), (822, 1091, 1419, 1136), (1091, 1090, 1421, 1419), (1421, 1133, 1134, 1422), (1424, 1426, 1128, 1129), (823, 1093, 1423, 1138), (1138, 1423, 1424, 1137), (1423, 1425, 1426, 1424), (1092, 822, 1136, 1425), (1425, 1136, 1135, 1426), (824, 1095, 1427, 1140), (1427, 1429, 1430, 1428), (1094, 823, 1138, 1429), (1432, 1434, 1130, 1131), (825, 1097, 1431, 1141), (1431, 1433, 1434, 1432), (1433, 1140, 1139, 1434), (1142, 1436, 1122, 828), (1436, 1437, 1121, 1122), (819, 1085, 1435, 1143), (1143, 1435, 1436, 1142), (1145, 1438, 1439, 1144), (1099, 1098, 1440, 1438), (1098, 825, 1141, 1440), (1146, 1442, 1123, 829), (1147, 1441, 1442, 1146), (1443, 1143, 1142, 1444), (827, 1101, 1445, 1148), (1101, 1100, 1447, 1445), (1445, 1447, 1448, 1446), (1447, 1145, 1144, 1448), (1450, 1452, 1124, 1125), (1089, 1088, 1451, 1449), (1449, 1451, 1452, 1450), (387, 708, 1415, 1102), (227, 41, 784, 950), (79, 376, 1091, 822), (208, 209, 935, 934), (48, 286, 1002, 792), (143, 462, 1169, 876), (238, 560, 1266, 960), (583, 581, 1287, 1289), (598, 292, 1008, 1304), (647, 648, 1352, 1351), (671, 362, 1077, 1374), (697, 383, 1098, 1402), (716, 718, 1425, 1423), (743, 374, 1089, 1449), (130, 19, 763, 861), (235, 234, 956, 957), (103, 449, 1155, 837), (494, 495, 1203, 1202), (543, 235, 957, 1251), (567, 568, 1274, 1273), (606, 608, 1313, 1311), (631, 632, 1335, 1334), (725, 431, 1140, 1433), (185, 30, 774, 914), (261, 260, 980, 981), (453, 139, 871, 1161), (123, 502, 1212, 855), (523, 525, 1236, 1234), (549, 550, 1259, 1258), (316, 616, 1319, 1032), (662, 664, 1367, 1365), (689, 688, 1391, 1392), (709, 388, 1103, 1416), (736, 409, 1123, 1442), (136, 137, 869, 868), (286, 287, 1003, 1002), (488, 130, 861, 1196), (508, 205, 931, 1217), (582, 584, 1290, 1288), (696, 348, 1061, 1401), (744, 743, 1449, 1450), (13, 132, 863, 757), (43, 281, 999, 787), (155, 497, 1205, 888), (515, 516, 1227, 1225), (607, 295, 1011, 1312), (702, 403, 1118, 1407), (430, 726, 1434, 1139), (14, 180, 910, 758), (10, 113, 845, 754), (87, 410, 1124, 829), (503, 502, 1212, 1213), (211, 524, 1235, 937), (573, 575, 1281, 1279), (640, 641, 1344, 1343), (138, 17, 761, 870), (210, 211, 937, 936), (55, 288, 1004, 798), (360, 361, 1075, 1074), (86, 436, 1142, 828), (489, 488, 1196, 1197), (559, 560, 1266, 1265), (598, 600, 1306, 1304), (696, 697, 1402, 1401), (283, 44, 788, 1001), (431, 81, 824, 1140), (237, 236, 958, 959), (542, 543, 1251, 1250), (256, 566, 1272, 978), (276, 633, 1336, 995), (182, 15, 759, 912), (113, 114, 846, 845), (262, 263, 983, 982), (410, 411, 1125, 1124), (525, 210, 936, 1236), (273, 617, 1320, 993), (735, 736, 1442, 1441), (139, 138, 870, 871), (534, 158, 891, 1243), (557, 253, 975, 1263), (280, 584, 1290, 998), (289, 599, 1305, 1005), (626, 312, 1027, 1329), (646, 647, 1351, 1349), (673, 303, 1019, 1376), (373, 745, 1451, 1088), (314, 313, 1029, 1030), (448, 135, 866, 1154), (473, 118, 850, 1181), (497, 496, 1204, 1205), (234, 545, 1253, 956), (683, 377, 1092, 1386), (370, 727, 1435, 1085), (115, 11, 755, 847), (339, 338, 1051, 1052), (456, 454, 1162, 1164), (481, 480, 1188, 1189), (183, 501, 1211, 913), (259, 575, 1281, 979), (618, 617, 1320, 1321), (690, 691, 1394, 1393), (405, 710, 1417, 1120), (384, 83, 826, 1099), (212, 213, 939, 938), (49, 290, 1006, 793), (438, 93, 831, 1144), (510, 509, 1218, 1220), (535, 534, 1243, 1244), (252, 558, 1264, 974), (586, 261, 981, 1292), (398, 695, 1400, 1114), (745, 746, 1452, 1451), (39, 287, 1003, 782), (100, 472, 1180, 836), (180, 494, 1202, 910), (544, 197, 924, 1252), (568, 566, 1272, 1274), (593, 594, 1300, 1299), (329, 631, 1334, 1044), (727, 728, 1436, 1435), (116, 115, 847, 848), (31, 189, 918, 776), (412, 413, 1127, 1126), (137, 455, 1163, 869), (502, 500, 1210, 1212), (154, 526, 1237, 887), (638, 640, 1343, 1341), (688, 394, 1109, 1391), (711, 404, 1119, 1418), (45, 237, 959, 789), (84, 386, 1101, 827), (140, 141, 873, 872), (363, 67, 810, 1078), (338, 676, 1378, 1051), (694, 696, 1401, 1399), (380, 719, 1427, 1095), (437, 76, 819, 1143), (164, 165, 898, 897), (315, 316, 1032, 1031), (80, 389, 1104, 823), (450, 448, 1154, 1156), (473, 472, 1180, 1181), (519, 188, 917, 1230), (596, 262, 982, 1302), (632, 328, 1043, 1335), (658, 335, 1049, 1362), (730, 406, 1121, 1437), (188, 31, 776, 917), (68, 339, 1052, 811), (50, 266, 986, 794), (341, 340, 1053, 1054), (89, 414, 1128, 830), (456, 136, 868, 1164), (482, 127, 858, 1190), (501, 503, 1213, 1211), (550, 248, 970, 1259), (641, 639, 1342, 1344), (665, 666, 1369, 1368), (393, 689, 1392, 1108), (738, 737, 1443, 1444), (11, 142, 874, 755), (465, 98, 834, 1172), (203, 510, 1220, 930), (157, 536, 1245, 890), (560, 558, 1264, 1266), (648, 353, 1066, 1352), (302, 675, 1377, 1018), (720, 719, 1427, 1428), (141, 10, 754, 873), (40, 291, 1007, 783), (449, 134, 865, 1155), (117, 475, 1183, 849), (496, 494, 1202, 1204), (243, 542, 1250, 965), (568, 254, 976, 1274), (633, 631, 1334, 1336), (299, 657, 1361, 1015), (390, 681, 1383, 1105), (398, 704, 1410, 1114), (266, 267, 987, 986), (69, 342, 1055, 812), (414, 415, 1129, 1128), (482, 483, 1191, 1190), (502, 182, 912, 1212), (189, 529, 1240, 918), (336, 668, 1371, 1050), (441, 735, 1441, 1147), (241, 43, 787, 963), (292, 293, 1009, 1008), (74, 365, 1080, 817), (440, 441, 1147, 1146), (176, 489, 1197, 906), (512, 186, 915, 1222), (536, 537, 1246, 1245), (249, 559, 1265, 971), (324, 624, 1328, 1040), (345, 650, 1354, 1058), (676, 675, 1377, 1378), (394, 696, 1401, 1109), (293, 46, 790, 1009), (44, 242, 964, 788), (133, 450, 1156, 864), (474, 99, 835, 1182), (611, 230, 953, 1314), (657, 658, 1362, 1361), (192, 33, 777, 920), (343, 70, 813, 1056), (119, 13, 757, 851), (192, 191, 919, 920), (268, 51, 795, 988), (342, 343, 1056, 1055), (96, 457, 1165, 832), (181, 503, 1213, 911), (528, 153, 886, 1239), (578, 577, 1283, 1284), (617, 320, 1035, 1320), (641, 330, 1045, 1344), (667, 300, 1016, 1370), (216, 217, 942, 941), (365, 366, 1081, 1080), (150, 511, 1221, 883), (560, 248, 970, 1266), (604, 264, 984, 1309), (649, 309, 1024, 1353), (721, 379, 1094, 1429), (8, 144, 877, 753), (443, 84, 827, 1148), (242, 243, 965, 964), (391, 392, 1107, 1106), (451, 124, 856, 1158), (474, 475, 1183, 1182), (187, 521, 1232, 916), (194, 569, 1275, 921), (612, 611, 1314, 1315), (681, 682, 1385, 1383), (34, 194, 921, 778), (71, 345, 1058, 814), (269, 268, 988, 989), (70, 344, 1057, 813), (457, 458, 1166, 1165), (161, 505, 1215, 895), (528, 529, 1240, 1239), (392, 690, 1393, 1107), (715, 412, 1126, 1422), (1, 96, 832, 747), (144, 143, 876, 877), (33, 218, 943, 777), (295, 294, 1010, 1011), (367, 68, 811, 1082), (562, 227, 950, 1268), (587, 588, 1294, 1293), (603, 226, 949, 1308), (624, 626, 1329, 1328), (649, 650, 1354, 1353), (372, 699, 1404, 1087), (721, 722, 1430, 1429), (2, 146, 879, 748), (30, 244, 966, 774), (82, 393, 1108, 825), (472, 131, 862, 1180), (570, 569, 1275, 1276), (659, 298, 1014, 1363), (35, 196, 923, 779), (121, 14, 758, 853), (270, 52, 796, 990), (344, 345, 1058, 1057), (480, 482, 1190, 1188), (579, 232, 954, 1285), (617, 619, 1322, 1320), (364, 665, 1368, 1079), (691, 391, 1106, 1394), (375, 714, 1421, 1090), (396, 75, 818, 1111), (145, 12, 756, 878), (218, 219, 944, 943), (120, 445, 1150, 852), (287, 585, 1291, 1003), (604, 603, 1308, 1309), (675, 673, 1376, 1377), (719, 431, 1140, 1427), (746, 440, 1146, 1452), (17, 170, 900, 761), (244, 245, 967, 966), (47, 321, 1036, 791), (132, 473, 1181, 863), (520, 521, 1232, 1231), (240, 544, 1252, 962), (230, 572, 1278, 953), (303, 636, 1338, 1019), (682, 387, 1102, 1385), (373, 707, 1414, 1088), (349, 73, 816, 1062), (271, 270, 990, 991), (418, 419, 1131, 1130), (483, 481, 1189, 1191), (504, 505, 1215, 1214), (527, 216, 941, 1238), (579, 580, 1286, 1285), (595, 224, 948, 1301), (620, 618, 1321, 1323), (643, 642, 1345, 1346), (666, 363, 1078, 1369), (715, 714, 1421, 1422), (737, 437, 1143, 1443), (3, 100, 836, 749), (145, 146, 879, 878), (220, 34, 778, 945), (297, 296, 1012, 1013), (75, 369, 1084, 818), (146, 465, 1172, 879), (513, 149, 882, 1223), (537, 535, 1244, 1246), (699, 698, 1403, 1404), (21, 150, 883, 765), (97, 1, 747, 833), (171, 170, 900, 901), (39, 246, 968, 782), (472, 474, 1182, 1180), (122, 498, 1206, 854), (213, 518, 1229, 939), (545, 241, 963, 1253), (635, 265, 985, 1337), (388, 683, 1386, 1103), (728, 730, 1437, 1436), (347, 346, 1059, 1060), (460, 459, 1167, 1168), (170, 482, 1190, 900), (526, 528, 1239, 1237), (619, 318, 1034, 1322), (335, 692, 1395, 1049), (712, 427, 1136, 1419), (436, 738, 1444, 1142), (73, 399, 1115, 816), (19, 147, 880, 763), (369, 370, 1085, 1084), (445, 444, 1149, 1150), (466, 145, 878, 1173), (585, 587, 1293, 1291), (294, 602, 1307, 1010), (301, 628, 1331, 1017), (652, 651, 1355, 1356), (675, 364, 1079, 1377), (701, 371, 1086, 1406), (719, 721, 1429, 1427), (152, 22, 766, 885), (98, 97, 833, 834), (172, 28, 772, 902), (246, 247, 969, 968), (395, 396, 1111, 1110), (475, 473, 1181, 1183), (571, 572, 1278, 1277), (685, 380, 1095, 1388), (706, 707, 1414, 1413), (37, 201, 928, 781), (353, 69, 812, 1066), (124, 123, 855, 856), (197, 35, 779, 924), (272, 273, 993, 992), (348, 72, 815, 1061), (529, 527, 1238, 1240), (553, 554, 1261, 1260), (291, 593, 1299, 1007), (317, 620, 1323, 1033), (426, 713, 1420, 1135), (5, 104, 838, 750), (253, 37, 781, 975), (67, 401, 1117, 810), (147, 148, 881, 880), (298, 299, 1015, 1014), (447, 119, 851, 1152), (118, 490, 1200, 850), (588, 586, 1292, 1294), (263, 627, 1330, 983), (355, 649, 1353, 1070), (700, 336, 1050, 1405), (722, 720, 1428, 1430), (23, 154, 887, 767), (99, 2, 748, 835), (173, 172, 902, 903), (248, 45, 789, 970), (76, 397, 1112, 819), (146, 474, 1182, 879), (518, 520, 1231, 1229), (186, 546, 1254, 915), (569, 259, 979, 1275), (345, 684, 1387, 1058)])
me_grid_001.use_remesh_preserve_volume = False
me_grid_001.use_remesh_preserve_attributes = False
me_grid_001.use_mirror_vertex_groups = False
me_grid_001.update()

# ---- objects
ob_grid = bpy.data.objects.new('Grid', me_grid_001)

# ---- transforms, parenting, visibility, modifiers, constraints
ob_grid.location = (0.0, 0.0, 0.0)
ob_grid.scale = (10.0, 10.0, 10.0)
ob_grid.lineart.crease_threshold = 0.0

# ---- collection membership
col_collection_1.objects.link(ob_grid)

# ---- scene / render settings (as saved in the file)
scene.frame_start = 1; scene.frame_end = 250; scene.frame_set(1)
scene.render.engine = 'BLENDER_EEVEE_NEXT'
scene.render.image_settings.color_mode = 'RGB'
scene.render.image_settings.compression = 90
scene.render.resolution_percentage = 50
scene.render.dither_intensity = 0.0
scene.cycles.use_denoising = False
scene.cycles.samples = 10
scene.cycles.sampling_pattern = 'TABULATED_SOBOL'
scene.cycles.light_sampling_threshold = 0.0
scene.cycles.use_adaptive_sampling = False
scene.cycles.use_light_tree = False
scene.cycles.blur_glossy = 0.0
scene.cycles.volume_bounces = 1
scene.cycles.pixel_filter_type = 'GAUSSIAN'
scene.cycles.sample_clamp_indirect = 0.0
scene.view_settings.view_transform = 'Standard'
bpy.context.view_layer.update()

# ---- added for rendering (the .blend has no active camera and no usable light): camera, sun
cam_auto = bpy.data.cameras.new('AutoCamera')
cam_auto.lens = 50.0
cam_auto.sensor_width = 36.0
cam_auto.clip_end = 1000.0
ob_auto_camera = bpy.data.objects.new('AutoCamera', cam_auto)
scene.collection.objects.link(ob_auto_camera)
ob_auto_camera.location = (27.637, -33.1644, 26.9119)
ob_auto_camera.rotation_euler = (1.09748, -7.21219e-08, 0.694738)
scene.camera = ob_auto_camera
light_auto_sun = bpy.data.lights.new('AutoSun', 'SUN')
light_auto_sun.energy = 3.0
light_auto_sun.angle = 0.0523599
ob_auto_sun = bpy.data.objects.new('AutoSun', light_auto_sun)
scene.collection.objects.link(ob_auto_sun)
ob_auto_sun.rotation_euler = (0.872665, 0.174533, 0.523599)
bpy.context.view_layer.update()
